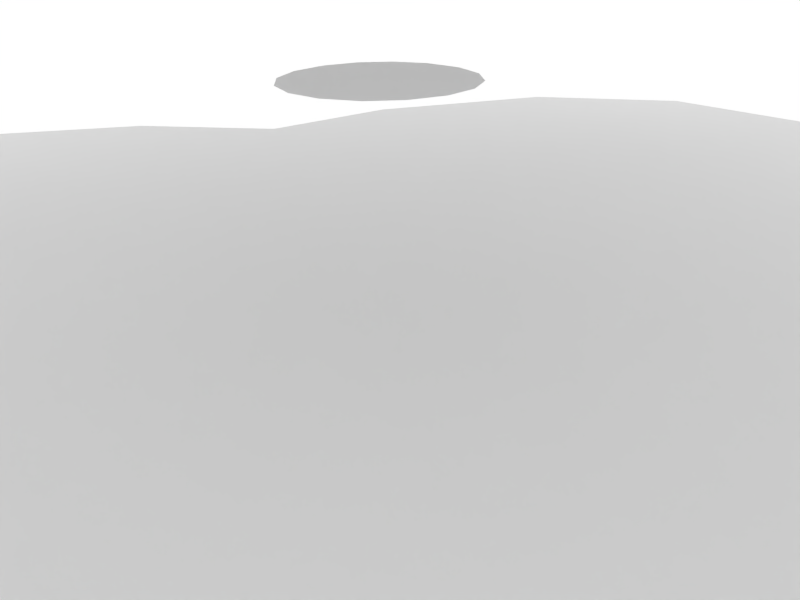# Source: Rough_Level.blend  (saved by Blender 2.74.0; exported with 4.5.12 LTS)
import bpy
from mathutils import Matrix  # noqa: F401  (used for matrix-valued properties, if any)

bpy.ops.wm.read_factory_settings(use_empty=True)
scene = bpy.context.scene
scene.name = 'Scene'

# ---- collections
col_collection_1 = bpy.data.collections.new('Collection 1'); scene.collection.children.link(col_collection_1)

# ---- world
world_world = bpy.data.worlds.new('World'); scene.world = world_world
world_world.color = (1.0, 1.0, 1.0)
world_world.use_sun_shadow = False
world_world.sun_shadow_jitter_overblur = 0.0
world_world.cycles.sampling_method = 'MANUAL'
world_world.cycles.sample_map_resolution = 256
world_world.light_settings.ao_factor = 0.5

# ---- cameras
cam_camera = bpy.data.cameras.new('Camera')
cam_camera.lens = 35.0
cam_camera.sensor_width = 32.0
cam_camera.sensor_height = 18.0
cam_camera.ortho_scale = 7.314
cam_camera.dof.focus_distance = 0.0
cam_camera.dof.aperture_fstop = 128.0

# ---- lights
light_lamp = bpy.data.lights.new('Lamp', 'POINT')
light_lamp.transmission_factor = 0.0
light_lamp.cutoff_distance = 30.0
light_lamp.energy = 85.0
light_lamp.shadow_buffer_clip_start = 1.001
light_lamp.shadow_soft_size = 1.0
light_lamp.shadow_maximum_resolution = 0.006
light_lamp.use_absolute_resolution = True
light_lamp.cycles.use_multiple_importance_sampling = False

# ---- meshes
me_sphere = bpy.data.meshes.new('Sphere')
me_sphere.from_pydata([(-0.309, 0.0, 0.9511), (-0.5878, 0.0, 0.809), (-0.809, 0.0, 0.5878), (-0.9511, 0.0, 0.309), (-1.0, 0.0, -4.371e-08), (-0.9511, 0.0, -0.309), (-0.809, 0.0, -0.5878), (-0.5878, 0.0, -0.809), (-0.309, 0.0, -0.9511), (-0.2855, 0.1183, 0.9511), (-0.543, 0.2249, 0.809), (-0.7474, 0.3096, 0.5878), (-0.8787, 0.364, 0.309), (-0.9239, 0.3827, -4.371e-08), (-0.8787, 0.364, -0.309), (-0.7474, 0.3096, -0.5878), (-0.543, 0.2249, -0.809), (-0.2855, 0.1183, -0.9511), (-0.2185, 0.2185, 0.9511), (-0.4156, 0.4156, 0.809), (-0.5721, 0.5721, 0.5878), (-0.6725, 0.6725, 0.309), (-0.7071, 0.7071, -4.371e-08), (-0.6725, 0.6725, -0.309), (-0.5721, 0.5721, -0.5878), (-0.4156, 0.4156, -0.809), (-0.2185, 0.2185, -0.9511), (-0.1183, 0.2855, 0.9511), (-0.2249, 0.543, 0.809), (-0.3096, 0.7474, 0.5878), (-0.364, 0.8787, 0.309), (-0.3827, 0.9239, -4.371e-08), (-0.364, 0.8787, -0.309), (-0.3096, 0.7474, -0.5878), (-0.2249, 0.543, -0.809), (-0.1183, 0.2855, -0.9511), (3.452e-07, 0.309, 0.9511), (3.824e-07, 0.5878, 0.809), (4.718e-07, 0.809, 0.5878), (4.122e-07, 0.9511, 0.309), (4.42e-07, 1.0, -4.371e-08), (4.718e-07, 0.9511, -0.309), (4.718e-07, 0.809, -0.5878), (4.122e-07, 0.5878, -0.809), (3.75e-07, 0.309, -0.9511), (0.1183, 0.2855, 0.9511), (0.2249, 0.543, 0.809), (0.3096, 0.7474, 0.5878), (0.364, 0.8787, 0.309), (0.3827, 0.9239, -4.371e-08), (0.364, 0.8787, -0.309), (0.3096, 0.7474, -0.5878), (0.2249, 0.543, -0.809), (0.1183, 0.2855, -0.9511), (0.2185, 0.2185, 0.9511), (0.4156, 0.4156, 0.809), (0.5721, 0.5721, 0.5878), (0.6725, 0.6725, 0.309), (0.7071, 0.7071, -4.371e-08), (0.6725, 0.6725, -0.309), (0.5721, 0.5721, -0.5878), (0.4156, 0.4156, -0.809), (0.2185, 0.2185, -0.9511), (0.2855, 0.1183, 0.9511), (0.543, 0.2249, 0.809), (0.7474, 0.3096, 0.5878), (0.8787, 0.364, 0.309), (0.9239, 0.3827, -4.371e-08), (0.8787, 0.364, -0.309), (0.7474, 0.3096, -0.5878), (0.543, 0.2249, -0.809), (0.2855, 0.1183, -0.9511), (0.309, -6.157e-08, 0.9511), (0.5878, -1.584e-07, 0.809), (0.809, -2.329e-07, 0.5878), (0.9511, -2.031e-07, 0.309), (1.0, -2.329e-07, -4.371e-08), (0.9511, -2.627e-07, -0.309), (0.809, -2.329e-07, -0.5878), (0.5878, -2.18e-07, -0.809), (0.309, -9.882e-08, -0.9511), (0.2855, -0.1183, 0.9511), (0.543, -0.2249, 0.809), (0.7474, -0.3096, 0.5878), (0.8787, -0.364, 0.309), (0.9239, -0.3827, -4.371e-08), (0.8787, -0.364, -0.309), (0.7474, -0.3096, -0.5878), (0.543, -0.2249, -0.809), (0.2855, -0.1183, -0.9511), (0.2185, -0.2185, 0.9511), (0.4156, -0.4156, 0.809), (0.5721, -0.5721, 0.5878), (0.6725, -0.6725, 0.309), (0.7071, -0.7071, -4.371e-08), (0.6725, -0.6725, -0.309), (0.5721, -0.5721, -0.5878), (0.4156, -0.4156, -0.809), (0.2185, -0.2185, -0.9511), (0.1183, -0.2855, 0.9511), (0.2249, -0.543, 0.809), (0.3096, -0.7474, 0.5878), (0.364, -0.8787, 0.309), (0.3827, -0.9239, -4.371e-08), (0.364, -0.8787, -0.309), (0.3096, -0.7474, -0.5878), (0.2249, -0.543, -0.809), (0.1183, -0.2855, -0.9511), (2.111e-07, -0.309, 0.9511), (6.951e-08, -0.5878, 0.809), (-4.999e-09, -0.809, 0.5878), (2.48e-08, -0.9511, 0.309), (-6.46e-08, -1.0, -4.371e-08), (-6.46e-08, -0.9511, -0.309), (-4.999e-09, -0.809, -0.5878), (9.902e-09, -0.5878, -0.809), (1.813e-07, -0.309, -0.9511), (-0.1183, -0.2855, 0.9511), (-0.2249, -0.543, 0.809), (-0.3096, -0.7474, 0.5878), (-0.364, -0.8787, 0.309), (-0.3827, -0.9239, -4.371e-08), (-0.364, -0.8787, -0.309), (-0.3096, -0.7474, -0.5878), (-0.2249, -0.543, -0.809), (-0.1183, -0.2855, -0.9511), (3.258e-07, 0.0, -1.0), (9.544e-08, -2.304e-07, 1.0), (-0.2185, -0.2185, 0.9511), (-0.4156, -0.4156, 0.809), (-0.5721, -0.5721, 0.5878), (-0.6725, -0.6725, 0.309), (-0.7071, -0.7071, -4.371e-08), (-0.6725, -0.6725, -0.309), (-0.5721, -0.5721, -0.5878), (-0.4156, -0.4156, -0.809), (-0.2185, -0.2185, -0.9511), (-0.2855, -0.1183, 0.9511), (-0.543, -0.2249, 0.809), (-0.7474, -0.3096, 0.5878), (-0.8787, -0.364, 0.309), (-0.9239, -0.3827, -4.371e-08), (-0.8787, -0.364, -0.309), (-0.7474, -0.3096, -0.5878), (-0.543, -0.2249, -0.809), (-0.2855, -0.1183, -0.9511), (1.351e-08, -0.515, 0.7712), (2.569e-08, -0.9796, 0.6292), (3.536e-08, -1.348, 0.408), (4.157e-08, -1.585, 0.1292), (4.371e-08, -1.667, -0.1798), (4.157e-08, -1.585, -0.4888), (3.536e-08, -1.348, -0.7676), (2.569e-08, -0.9796, -0.9888), (1.351e-08, -0.515, -1.131), (-0.07095, -0.4758, 0.7712), (-0.135, -0.9051, 0.6292), (-0.1858, -1.246, 0.408), (-0.2184, -1.464, 0.1292), (-0.2296, -1.54, -0.1798), (-0.2184, -1.464, -0.4888), (-0.1858, -1.246, -0.7676), (-0.135, -0.9051, -0.9888), (-0.07095, -0.4758, -1.131), (-0.1311, -0.3642, 0.7712), (-0.2494, -0.6927, 0.6292), (-0.3432, -0.9534, 0.408), (-0.4035, -1.121, 0.1292), (-0.4243, -1.179, -0.1798), (-0.4035, -1.121, -0.4888), (-0.3432, -0.9534, -0.7676), (-0.2494, -0.6927, -0.9888), (-0.1311, -0.3642, -1.131), (-0.1713, -0.1971, 0.7712), (-0.3258, -0.3749, 0.6292), (-0.4485, -0.516, 0.408), (-0.5272, -0.6066, 0.1292), (-0.5543, -0.6378, -0.1798), (-0.5272, -0.6066, -0.4888), (-0.4485, -0.516, -0.7676), (-0.3258, -0.3749, -0.9888), (-0.1713, -0.1971, -1.131), (-0.1854, 5.618e-07, 0.7712), (-0.3527, 6.117e-07, 0.6292), (-0.4854, 7.51e-07, 0.408), (-0.5706, 6.455e-07, 0.1292), (-0.6, 6.93e-07, -0.1798), (-0.5706, 7.448e-07, -0.4888), (-0.4854, 7.51e-07, -0.7676), (-0.3527, 6.614e-07, -0.9888), (-0.1854, 6.115e-07, -1.131), (-0.1713, 0.1971, 0.7712), (-0.3258, 0.3749, 0.6292), (-0.4485, 0.516, 0.408), (-0.5272, 0.6066, 0.1292), (-0.5543, 0.6378, -0.1798), (-0.5272, 0.6066, -0.4888), (-0.4485, 0.516, -0.7676), (-0.3258, 0.3749, -0.9888), (-0.1713, 0.1971, -1.131), (-0.1311, 0.3642, 0.7712), (-0.2494, 0.6927, 0.6292), (-0.3432, 0.9534, 0.408), (-0.4035, 1.121, 0.1292), (-0.4243, 1.179, -0.1798), (-0.4035, 1.121, -0.4888), (-0.3432, 0.9534, -0.7676), (-0.2494, 0.6927, -0.9888), (-0.1311, 0.3642, -1.131), (-0.07095, 0.4758, 0.7712), (-0.135, 0.9051, 0.6292), (-0.1858, 1.246, 0.408), (-0.2184, 1.464, 0.1292), (-0.2296, 1.54, -0.1798), (-0.2184, 1.464, -0.4888), (-0.1858, 1.246, -0.7676), (-0.135, 0.9051, -0.9888), (-0.07095, 0.4758, -1.131), (2.343e-08, 0.515, 0.7712), (6.936e-08, 0.9796, 0.6292), (1.044e-07, 1.348, 0.408), (8.031e-08, 1.585, 0.1292), (9.605e-08, 1.667, -0.1798), (1.161e-07, 1.585, -0.4888), (1.044e-07, 1.348, -0.7676), (1.051e-07, 0.9796, -0.9888), (4.579e-08, 0.515, -1.131), (0.07095, 0.4758, 0.7712), (0.135, 0.9051, 0.6292), (0.1858, 1.246, 0.408), (0.2184, 1.464, 0.1292), (0.2296, 1.54, -0.1798), (0.2184, 1.464, -0.4888), (0.1858, 1.246, -0.7676), (0.135, 0.9051, -0.9888), (0.07095, 0.4758, -1.131), (0.1311, 0.3642, 0.7712), (0.2494, 0.6927, 0.6292), (0.3432, 0.9534, 0.408), (0.4035, 1.121, 0.1292), (0.4243, 1.179, -0.1798), (0.4035, 1.121, -0.4888), (0.3432, 0.9534, -0.7676), (0.2494, 0.6927, -0.9888), (0.1311, 0.3642, -1.131), (0.1713, 0.1971, 0.7712), (0.3258, 0.3749, 0.6292), (0.4485, 0.516, 0.408), (0.5272, 0.6066, 0.1292), (0.5543, 0.6378, -0.1798), (0.5272, 0.6066, -0.4888), (0.4485, 0.516, -0.7676), (0.3258, 0.3749, -0.9888), (0.1713, 0.1971, -1.131), (0.1854, 3.653e-07, 0.7712), (0.3527, 1.415e-07, 0.6292), (0.4854, 2.703e-08, 0.408), (0.5706, 8.291e-08, 0.1292), (0.6, -6.396e-08, -0.1798), (0.5706, -6.61e-08, -0.4888), (0.4854, 2.703e-08, -0.7676), (0.3527, 4.22e-08, -0.9888), (0.1854, 3.156e-07, -1.131), (0.1713, -0.1971, 0.7712), (0.3258, -0.3749, 0.6292), (0.4485, -0.516, 0.408), (0.5272, -0.6066, 0.1292), (0.5543, -0.6378, -0.1798), (0.5272, -0.6066, -0.4888), (0.4485, -0.516, -0.7676), (0.3258, -0.3749, -0.9888), (0.1713, -0.1971, -1.131), (-1.424e-14, 5.431e-07, -1.18), (1.382e-07, 1.591e-07, 0.8202), (0.1311, -0.3642, 0.7712), (0.2494, -0.6927, 0.6292), (0.3432, -0.9534, 0.408), (0.4035, -1.121, 0.1292), (0.4243, -1.179, -0.1798), (0.4035, -1.121, -0.4888), (0.3432, -0.9534, -0.7676), (0.2494, -0.6927, -0.9888), (0.1311, -0.3642, -1.131), (0.07095, -0.4758, 0.7712), (0.135, -0.9051, 0.6292), (0.1858, -1.246, 0.408), (0.2184, -1.464, 0.1292), (0.2296, -1.54, -0.1798), (0.2184, -1.464, -0.4888), (0.1858, -1.246, -0.7676), (0.135, -0.9051, -0.9888), (0.07095, -0.4758, -1.131)], [], [(8, 7, 16, 17), (7, 6, 15, 16), (6, 5, 14, 15), (5, 4, 13, 14), (4, 3, 12, 13), (3, 2, 11, 12), (2, 1, 10, 11), (1, 0, 9, 10), (17, 16, 25, 26), (16, 15, 24, 25), (15, 14, 23, 24), (14, 13, 22, 23), (13, 12, 21, 22), (12, 11, 20, 21), (11, 10, 19, 20), (10, 9, 18, 19), (26, 25, 34, 35), (25, 24, 33, 34), (24, 23, 32, 33), (23, 22, 31, 32), (22, 21, 30, 31), (21, 20, 29, 30), (20, 19, 28, 29), (19, 18, 27, 28), (35, 34, 43, 44), (34, 33, 42, 43), (33, 32, 41, 42), (32, 31, 40, 41), (31, 30, 39, 40), (30, 29, 38, 39), (29, 28, 37, 38), (28, 27, 36, 37), (44, 43, 52, 53), (43, 42, 51, 52), (42, 41, 50, 51), (41, 40, 49, 50), (40, 39, 48, 49), (39, 38, 47, 48), (38, 37, 46, 47), (37, 36, 45, 46), (53, 52, 61, 62), (52, 51, 60, 61), (51, 50, 59, 60), (50, 49, 58, 59), (49, 48, 57, 58), (48, 47, 56, 57), (47, 46, 55, 56), (46, 45, 54, 55), (62, 61, 70, 71), (61, 60, 69, 70), (60, 59, 68, 69), (59, 58, 67, 68), (58, 57, 66, 67), (57, 56, 65, 66), (56, 55, 64, 65), (55, 54, 63, 64), (71, 70, 79, 80), (70, 69, 78, 79), (69, 68, 77, 78), (68, 67, 76, 77), (67, 66, 75, 76), (66, 65, 74, 75), (65, 64, 73, 74), (64, 63, 72, 73), (80, 79, 88, 89), (79, 78, 87, 88), (78, 77, 86, 87), (77, 76, 85, 86), (76, 75, 84, 85), (75, 74, 83, 84), (74, 73, 82, 83), (73, 72, 81, 82), (89, 88, 97, 98), (88, 87, 96, 97), (87, 86, 95, 96), (86, 85, 94, 95), (85, 84, 93, 94), (84, 83, 92, 93), (83, 82, 91, 92), (82, 81, 90, 91), (98, 97, 106, 107), (97, 96, 105, 106), (96, 95, 104, 105), (95, 94, 103, 104), (94, 93, 102, 103), (93, 92, 101, 102), (92, 91, 100, 101), (91, 90, 99, 100), (107, 106, 115, 116), (106, 105, 114, 115), (105, 104, 113, 114), (104, 103, 112, 113), (103, 102, 111, 112), (102, 101, 110, 111), (101, 100, 109, 110), (100, 99, 108, 109), (116, 115, 124, 125), (115, 114, 123, 124), (114, 113, 122, 123), (113, 112, 121, 122), (112, 111, 120, 121), (111, 110, 119, 120), (110, 109, 118, 119), (109, 108, 117, 118), (125, 124, 135, 136), (124, 123, 134, 135), (123, 122, 133, 134), (122, 121, 132, 133), (121, 120, 131, 132), (120, 119, 130, 131), (119, 118, 129, 130), (118, 117, 128, 129), (136, 135, 144, 145), (135, 134, 143, 144), (134, 133, 142, 143), (133, 132, 141, 142), (132, 131, 140, 141), (131, 130, 139, 140), (130, 129, 138, 139), (129, 128, 137, 138), (126, 8, 17), (0, 127, 9), (126, 17, 26), (9, 127, 18), (126, 26, 35), (18, 127, 27), (126, 35, 44), (27, 127, 36), (126, 44, 53), (36, 127, 45), (126, 53, 62), (45, 127, 54), (126, 62, 71), (54, 127, 63), (126, 71, 80), (63, 127, 72), (126, 80, 89), (72, 127, 81), (126, 89, 98), (81, 127, 90), (126, 98, 107), (90, 127, 99), (126, 107, 116), (99, 127, 108), (126, 116, 125), (108, 127, 117), (126, 125, 136), (117, 127, 128), (126, 136, 145), (128, 127, 137), (126, 145, 8), (145, 144, 7, 8), (144, 143, 6, 7), (143, 142, 5, 6), (142, 141, 4, 5), (141, 140, 3, 4), (140, 139, 2, 3), (139, 138, 1, 2), (138, 137, 0, 1), (137, 127, 0), (154, 153, 162, 163), (153, 152, 161, 162), (152, 151, 160, 161), (151, 150, 159, 160), (150, 149, 158, 159), (149, 148, 157, 158), (148, 147, 156, 157), (147, 146, 155, 156), (163, 162, 171, 172), (162, 161, 170, 171), (161, 160, 169, 170), (160, 159, 168, 169), (159, 158, 167, 168), (158, 157, 166, 167), (157, 156, 165, 166), (156, 155, 164, 165), (172, 171, 180, 181), (171, 170, 179, 180), (170, 169, 178, 179), (169, 168, 177, 178), (168, 167, 176, 177), (167, 166, 175, 176), (166, 165, 174, 175), (165, 164, 173, 174), (181, 180, 189, 190), (180, 179, 188, 189), (179, 178, 187, 188), (178, 177, 186, 187), (177, 176, 185, 186), (176, 175, 184, 185), (175, 174, 183, 184), (174, 173, 182, 183), (190, 189, 198, 199), (189, 188, 197, 198), (188, 187, 196, 197), (187, 186, 195, 196), (186, 185, 194, 195), (185, 184, 193, 194), (184, 183, 192, 193), (183, 182, 191, 192), (199, 198, 207, 208), (198, 197, 206, 207), (197, 196, 205, 206), (196, 195, 204, 205), (195, 194, 203, 204), (194, 193, 202, 203), (193, 192, 201, 202), (192, 191, 200, 201), (208, 207, 216, 217), (207, 206, 215, 216), (206, 205, 214, 215), (205, 204, 213, 214), (204, 203, 212, 213), (203, 202, 211, 212), (202, 201, 210, 211), (201, 200, 209, 210), (217, 216, 225, 226), (216, 215, 224, 225), (215, 214, 223, 224), (214, 213, 222, 223), (213, 212, 221, 222), (212, 211, 220, 221), (211, 210, 219, 220), (210, 209, 218, 219), (226, 225, 234, 235), (225, 224, 233, 234), (224, 223, 232, 233), (223, 222, 231, 232), (222, 221, 230, 231), (221, 220, 229, 230), (220, 219, 228, 229), (219, 218, 227, 228), (235, 234, 243, 244), (234, 233, 242, 243), (233, 232, 241, 242), (232, 231, 240, 241), (231, 230, 239, 240), (230, 229, 238, 239), (229, 228, 237, 238), (228, 227, 236, 237), (244, 243, 252, 253), (243, 242, 251, 252), (242, 241, 250, 251), (241, 240, 249, 250), (240, 239, 248, 249), (239, 238, 247, 248), (238, 237, 246, 247), (237, 236, 245, 246), (253, 252, 261, 262), (252, 251, 260, 261), (251, 250, 259, 260), (250, 249, 258, 259), (249, 248, 257, 258), (248, 247, 256, 257), (247, 246, 255, 256), (246, 245, 254, 255), (262, 261, 270, 271), (261, 260, 269, 270), (260, 259, 268, 269), (259, 258, 267, 268), (258, 257, 266, 267), (257, 256, 265, 266), (256, 255, 264, 265), (255, 254, 263, 264), (271, 270, 281, 282), (270, 269, 280, 281), (269, 268, 279, 280), (268, 267, 278, 279), (267, 266, 277, 278), (266, 265, 276, 277), (265, 264, 275, 276), (264, 263, 274, 275), (282, 281, 290, 291), (281, 280, 289, 290), (280, 279, 288, 289), (279, 278, 287, 288), (278, 277, 286, 287), (277, 276, 285, 286), (276, 275, 284, 285), (275, 274, 283, 284), (272, 154, 163), (146, 273, 155), (272, 163, 172), (155, 273, 164), (272, 172, 181), (164, 273, 173), (272, 181, 190), (173, 273, 182), (272, 190, 199), (182, 273, 191), (272, 199, 208), (191, 273, 200), (272, 208, 217), (200, 273, 209), (272, 217, 226), (209, 273, 218), (272, 226, 235), (218, 273, 227), (272, 235, 244), (227, 273, 236), (272, 244, 253), (236, 273, 245), (272, 253, 262), (245, 273, 254), (272, 262, 271), (254, 273, 263), (272, 271, 282), (263, 273, 274), (272, 282, 291), (274, 273, 283), (272, 291, 154), (291, 290, 153, 154), (290, 289, 152, 153), (289, 288, 151, 152), (288, 287, 150, 151), (287, 286, 149, 150), (286, 285, 148, 149), (285, 284, 147, 148), (284, 283, 146, 147), (283, 273, 146)])
me_sphere.use_remesh_preserve_volume = False
me_sphere.use_remesh_preserve_attributes = False
me_sphere.use_mirror_vertex_groups = False
me_sphere.update()
me_sphere_004 = bpy.data.meshes.new('Sphere.004')
me_sphere_004.from_pydata([(-0.309, 0.0, 0.9511), (-0.5878, 0.0, 0.809), (-0.809, 0.0, 0.5878), (-0.9511, 0.0, 0.309), (-1.0, 0.0, -4.371e-08), (-0.9511, 0.0, -0.309), (-0.809, 0.0, -0.5878), (-0.5878, 0.0, -0.809), (-0.309, 0.0, -0.9511), (-0.2855, 0.1183, 0.9511), (-0.543, 0.2249, 0.809), (-0.7474, 0.3096, 0.5878), (-0.8787, 0.364, 0.309), (-0.9239, 0.3827, -4.371e-08), (-0.8787, 0.364, -0.309), (-0.7474, 0.3096, -0.5878), (-0.543, 0.2249, -0.809), (-0.2855, 0.1183, -0.9511), (-0.2185, 0.2185, 0.9511), (-0.4156, 0.4156, 0.809), (-0.5721, 0.5721, 0.5878), (-0.6725, 0.6725, 0.309), (-0.7071, 0.7071, -4.371e-08), (-0.6725, 0.6725, -0.309), (-0.5721, 0.5721, -0.5878), (-0.4156, 0.4156, -0.809), (-0.2185, 0.2185, -0.9511), (-0.1183, 0.2855, 0.9511), (-0.2249, 0.543, 0.809), (-0.3096, 0.7474, 0.5878), (-0.364, 0.8787, 0.309), (-0.3827, 0.9239, -4.371e-08), (-0.364, 0.8787, -0.309), (-0.3096, 0.7474, -0.5878), (-0.2249, 0.543, -0.809), (-0.1183, 0.2855, -0.9511), (3.452e-07, 0.309, 0.9511), (3.824e-07, 0.5878, 0.809), (4.718e-07, 0.809, 0.5878), (4.122e-07, 0.9511, 0.309), (4.42e-07, 1.0, -4.371e-08), (4.718e-07, 0.9511, -0.309), (4.718e-07, 0.809, -0.5878), (4.122e-07, 0.5878, -0.809), (3.75e-07, 0.309, -0.9511), (0.1183, 0.2855, 0.9511), (0.2249, 0.543, 0.809), (0.3096, 0.7474, 0.5878), (0.364, 0.8787, 0.309), (0.3827, 0.9239, -4.371e-08), (0.364, 0.8787, -0.309), (0.3096, 0.7474, -0.5878), (0.2249, 0.543, -0.809), (0.1183, 0.2855, -0.9511), (0.2185, 0.2185, 0.9511), (0.4156, 0.4156, 0.809), (0.5721, 0.5721, 0.5878), (0.6725, 0.6725, 0.309), (0.7071, 0.7071, -4.371e-08), (0.6725, 0.6725, -0.309), (0.5721, 0.5721, -0.5878), (0.4156, 0.4156, -0.809), (0.2185, 0.2185, -0.9511), (0.2855, 0.1183, 0.9511), (0.543, 0.2249, 0.809), (0.7474, 0.3096, 0.5878), (0.8787, 0.364, 0.309), (0.9239, 0.3827, -4.371e-08), (0.8787, 0.364, -0.309), (0.7474, 0.3096, -0.5878), (0.543, 0.2249, -0.809), (0.2855, 0.1183, -0.9511), (0.309, -6.157e-08, 0.9511), (0.5878, -1.584e-07, 0.809), (0.809, -2.329e-07, 0.5878), (0.9511, -2.031e-07, 0.309), (1.0, -2.329e-07, -4.371e-08), (0.9511, -2.627e-07, -0.309), (0.809, -2.329e-07, -0.5878), (0.5878, -2.18e-07, -0.809), (0.309, -9.882e-08, -0.9511), (0.2855, -0.1183, 0.9511), (0.543, -0.2249, 0.809), (0.7474, -0.3096, 0.5878), (0.8787, -0.364, 0.309), (0.9239, -0.3827, -4.371e-08), (0.8787, -0.364, -0.309), (0.7474, -0.3096, -0.5878), (0.543, -0.2249, -0.809), (0.2855, -0.1183, -0.9511), (0.2185, -0.2185, 0.9511), (0.4156, -0.4156, 0.809), (0.5721, -0.5721, 0.5878), (0.6725, -0.6725, 0.309), (0.7071, -0.7071, -4.371e-08), (0.6725, -0.6725, -0.309), (0.5721, -0.5721, -0.5878), (0.4156, -0.4156, -0.809), (0.2185, -0.2185, -0.9511), (0.1183, -0.2855, 0.9511), (0.2249, -0.543, 0.809), (0.3096, -0.7474, 0.5878), (0.364, -0.8787, 0.309), (0.3827, -0.9239, -4.371e-08), (0.364, -0.8787, -0.309), (0.3096, -0.7474, -0.5878), (0.2249, -0.543, -0.809), (0.1183, -0.2855, -0.9511), (2.111e-07, -0.309, 0.9511), (6.951e-08, -0.5878, 0.809), (-4.999e-09, -0.809, 0.5878), (2.48e-08, -0.9511, 0.309), (-6.46e-08, -1.0, -4.371e-08), (-6.46e-08, -0.9511, -0.309), (-4.999e-09, -0.809, -0.5878), (9.902e-09, -0.5878, -0.809), (1.813e-07, -0.309, -0.9511), (-0.1183, -0.2855, 0.9511), (-0.2249, -0.543, 0.809), (-0.3096, -0.7474, 0.5878), (-0.364, -0.8787, 0.309), (-0.3827, -0.9239, -4.371e-08), (-0.364, -0.8787, -0.309), (-0.3096, -0.7474, -0.5878), (-0.2249, -0.543, -0.809), (-0.1183, -0.2855, -0.9511), (3.258e-07, 0.0, -1.0), (9.544e-08, -2.304e-07, 1.0), (-0.2185, -0.2185, 0.9511), (-0.4156, -0.4156, 0.809), (-0.5721, -0.5721, 0.5878), (-0.6725, -0.6725, 0.309), (-0.7071, -0.7071, -4.371e-08), (-0.6725, -0.6725, -0.309), (-0.5721, -0.5721, -0.5878), (-0.4156, -0.4156, -0.809), (-0.2185, -0.2185, -0.9511), (-0.2855, -0.1183, 0.9511), (-0.543, -0.2249, 0.809), (-0.7474, -0.3096, 0.5878), (-0.8787, -0.364, 0.309), (-0.9239, -0.3827, -4.371e-08), (-0.8787, -0.364, -0.309), (-0.7474, -0.3096, -0.5878), (-0.543, -0.2249, -0.809), (-0.2855, -0.1183, -0.9511), (-0.309, 0.0, -147.4), (-0.5878, 0.0, -147.6), (-0.809, 0.0, -147.8), (-0.9511, 0.0, -148.1), (-1.0, 0.0, -148.4), (-0.9511, 0.0, -148.7), (-0.809, 0.0, -149.0), (-0.5878, 0.0, -149.2), (-0.309, 0.0, -149.3), (-0.2855, 0.1183, -147.4), (-0.543, 0.2249, -147.6), (-0.7474, 0.3096, -147.8), (-0.8787, 0.364, -148.1), (-0.9239, 0.3827, -148.4), (-0.8787, 0.364, -148.7), (-0.7474, 0.3096, -149.0), (-0.543, 0.2249, -149.2), (-0.2855, 0.1183, -149.3), (-0.2185, 0.2185, -147.4), (-0.4156, 0.4156, -147.6), (-0.5721, 0.5721, -147.8), (-0.6725, 0.6725, -148.1), (-0.7071, 0.7071, -148.4), (-0.6725, 0.6725, -148.7), (-0.5721, 0.5721, -149.0), (-0.4156, 0.4156, -149.2), (-0.2185, 0.2185, -149.3), (-0.1183, 0.2855, -147.4), (-0.2249, 0.543, -147.6), (-0.3096, 0.7474, -147.8), (-0.364, 0.8787, -148.1), (-0.3827, 0.9239, -148.4), (-0.364, 0.8787, -148.7), (-0.3096, 0.7474, -149.0), (-0.2249, 0.543, -149.2), (-0.1183, 0.2855, -149.3), (3.452e-07, 0.309, -147.4), (3.824e-07, 0.5878, -147.6), (4.718e-07, 0.809, -147.8), (4.122e-07, 0.9511, -148.1), (4.42e-07, 1.0, -148.4), (4.718e-07, 0.9511, -148.7), (4.718e-07, 0.809, -149.0), (4.122e-07, 0.5878, -149.2), (3.75e-07, 0.309, -149.3), (0.1183, 0.2855, -147.4), (0.2249, 0.543, -147.6), (0.3096, 0.7474, -147.8), (0.364, 0.8787, -148.1), (0.3827, 0.9239, -148.4), (0.364, 0.8787, -148.7), (0.3096, 0.7474, -149.0), (0.2249, 0.543, -149.2), (0.1183, 0.2855, -149.3), (0.2185, 0.2185, -147.4), (0.4156, 0.4156, -147.6), (0.5721, 0.5721, -147.8), (0.6725, 0.6725, -148.1), (0.7071, 0.7071, -148.4), (0.6725, 0.6725, -148.7), (0.5721, 0.5721, -149.0), (0.4156, 0.4156, -149.2), (0.2185, 0.2185, -149.3), (0.2855, 0.1183, -147.4), (0.543, 0.2249, -147.6), (0.7474, 0.3096, -147.8), (0.8787, 0.364, -148.1), (0.9239, 0.3827, -148.4), (0.8787, 0.364, -148.7), (0.7474, 0.3096, -149.0), (0.543, 0.2249, -149.2), (0.2855, 0.1183, -149.3), (0.309, -6.157e-08, -147.4), (0.5878, -1.584e-07, -147.6), (0.809, -2.329e-07, -147.8), (0.9511, -2.031e-07, -148.1), (1.0, -2.329e-07, -148.4), (0.9511, -2.627e-07, -148.7), (0.809, -2.329e-07, -149.0), (0.5878, -2.18e-07, -149.2), (0.309, -9.882e-08, -149.3), (0.2855, -0.1183, -147.4), (0.543, -0.2249, -147.6), (0.7474, -0.3096, -147.8), (0.8787, -0.364, -148.1), (0.9239, -0.3827, -148.4), (0.8787, -0.364, -148.7), (0.7474, -0.3096, -149.0), (0.543, -0.2249, -149.2), (0.2855, -0.1183, -149.3), (0.2185, -0.2185, -147.4), (0.4156, -0.4156, -147.6), (0.5721, -0.5721, -147.8), (0.6725, -0.6725, -148.1), (0.7071, -0.7071, -148.4), (0.6725, -0.6725, -148.7), (0.5721, -0.5721, -149.0), (0.4156, -0.4156, -149.2), (0.2185, -0.2185, -149.3), (0.1183, -0.2855, -147.4), (0.2249, -0.543, -147.6), (0.3096, -0.7474, -147.8), (0.364, -0.8787, -148.1), (0.3827, -0.9239, -148.4), (0.364, -0.8787, -148.7), (0.3096, -0.7474, -149.0), (0.2249, -0.543, -149.2), (0.1183, -0.2855, -149.3), (2.111e-07, -0.309, -147.4), (6.951e-08, -0.5878, -147.6), (-4.999e-09, -0.809, -147.8), (2.48e-08, -0.9511, -148.1), (-6.46e-08, -1.0, -148.4), (-6.46e-08, -0.9511, -148.7), (-4.999e-09, -0.809, -149.0), (9.902e-09, -0.5878, -149.2), (1.813e-07, -0.309, -149.3), (-0.1183, -0.2855, -147.4), (-0.2249, -0.543, -147.6), (-0.3096, -0.7474, -147.8), (-0.364, -0.8787, -148.1), (-0.3827, -0.9239, -148.4), (-0.364, -0.8787, -148.7), (-0.3096, -0.7474, -149.0), (-0.2249, -0.543, -149.2), (-0.1183, -0.2855, -149.3), (3.258e-07, 0.0, -149.4), (9.544e-08, -2.304e-07, -147.4), (-0.2185, -0.2185, -147.4), (-0.4156, -0.4156, -147.6), (-0.5721, -0.5721, -147.8), (-0.6725, -0.6725, -148.1), (-0.7071, -0.7071, -148.4), (-0.6725, -0.6725, -148.7), (-0.5721, -0.5721, -149.0), (-0.4156, -0.4156, -149.2), (-0.2185, -0.2185, -149.3), (-0.2855, -0.1183, -147.4), (-0.543, -0.2249, -147.6), (-0.7474, -0.3096, -147.8), (-0.8787, -0.364, -148.1), (-0.9239, -0.3827, -148.4), (-0.8787, -0.364, -148.7), (-0.7474, -0.3096, -149.0), (-0.543, -0.2249, -149.2), (-0.2855, -0.1183, -149.3)], [], [(8, 7, 16, 17), (7, 6, 15, 16), (6, 5, 14, 15), (5, 4, 13, 14), (4, 3, 12, 13), (3, 2, 11, 12), (2, 1, 10, 11), (1, 0, 9, 10), (17, 16, 25, 26), (16, 15, 24, 25), (15, 14, 23, 24), (14, 13, 22, 23), (13, 12, 21, 22), (12, 11, 20, 21), (11, 10, 19, 20), (10, 9, 18, 19), (26, 25, 34, 35), (25, 24, 33, 34), (24, 23, 32, 33), (23, 22, 31, 32), (22, 21, 30, 31), (21, 20, 29, 30), (20, 19, 28, 29), (19, 18, 27, 28), (35, 34, 43, 44), (34, 33, 42, 43), (33, 32, 41, 42), (32, 31, 40, 41), (31, 30, 39, 40), (30, 29, 38, 39), (29, 28, 37, 38), (28, 27, 36, 37), (44, 43, 52, 53), (43, 42, 51, 52), (42, 41, 50, 51), (41, 40, 49, 50), (40, 39, 48, 49), (39, 38, 47, 48), (38, 37, 46, 47), (37, 36, 45, 46), (53, 52, 61, 62), (52, 51, 60, 61), (51, 50, 59, 60), (50, 49, 58, 59), (49, 48, 57, 58), (48, 47, 56, 57), (47, 46, 55, 56), (46, 45, 54, 55), (62, 61, 70, 71), (61, 60, 69, 70), (60, 59, 68, 69), (59, 58, 67, 68), (58, 57, 66, 67), (57, 56, 65, 66), (56, 55, 64, 65), (55, 54, 63, 64), (71, 70, 79, 80), (70, 69, 78, 79), (69, 68, 77, 78), (68, 67, 76, 77), (67, 66, 75, 76), (66, 65, 74, 75), (65, 64, 73, 74), (64, 63, 72, 73), (80, 79, 88, 89), (79, 78, 87, 88), (78, 77, 86, 87), (77, 76, 85, 86), (76, 75, 84, 85), (75, 74, 83, 84), (74, 73, 82, 83), (73, 72, 81, 82), (89, 88, 97, 98), (88, 87, 96, 97), (87, 86, 95, 96), (86, 85, 94, 95), (85, 84, 93, 94), (84, 83, 92, 93), (83, 82, 91, 92), (82, 81, 90, 91), (98, 97, 106, 107), (97, 96, 105, 106), (96, 95, 104, 105), (95, 94, 103, 104), (94, 93, 102, 103), (93, 92, 101, 102), (92, 91, 100, 101), (91, 90, 99, 100), (107, 106, 115, 116), (106, 105, 114, 115), (105, 104, 113, 114), (104, 103, 112, 113), (103, 102, 111, 112), (102, 101, 110, 111), (101, 100, 109, 110), (100, 99, 108, 109), (116, 115, 124, 125), (115, 114, 123, 124), (114, 113, 122, 123), (113, 112, 121, 122), (112, 111, 120, 121), (111, 110, 119, 120), (110, 109, 118, 119), (109, 108, 117, 118), (125, 124, 135, 136), (124, 123, 134, 135), (123, 122, 133, 134), (122, 121, 132, 133), (121, 120, 131, 132), (120, 119, 130, 131), (119, 118, 129, 130), (118, 117, 128, 129), (136, 135, 144, 145), (135, 134, 143, 144), (134, 133, 142, 143), (133, 132, 141, 142), (132, 131, 140, 141), (131, 130, 139, 140), (130, 129, 138, 139), (129, 128, 137, 138), (126, 8, 17), (0, 127, 9), (126, 17, 26), (9, 127, 18), (126, 26, 35), (18, 127, 27), (126, 35, 44), (27, 127, 36), (126, 44, 53), (36, 127, 45), (126, 53, 62), (45, 127, 54), (126, 62, 71), (54, 127, 63), (126, 71, 80), (63, 127, 72), (126, 80, 89), (72, 127, 81), (126, 89, 98), (81, 127, 90), (126, 98, 107), (90, 127, 99), (126, 107, 116), (99, 127, 108), (126, 116, 125), (108, 127, 117), (126, 125, 136), (117, 127, 128), (126, 136, 145), (128, 127, 137), (126, 145, 8), (145, 144, 7, 8), (144, 143, 6, 7), (143, 142, 5, 6), (142, 141, 4, 5), (141, 140, 3, 4), (140, 139, 2, 3), (139, 138, 1, 2), (138, 137, 0, 1), (137, 127, 0), (154, 153, 162, 163), (153, 152, 161, 162), (152, 151, 160, 161), (151, 150, 159, 160), (150, 149, 158, 159), (149, 148, 157, 158), (148, 147, 156, 157), (147, 146, 155, 156), (163, 162, 171, 172), (162, 161, 170, 171), (161, 160, 169, 170), (160, 159, 168, 169), (159, 158, 167, 168), (158, 157, 166, 167), (157, 156, 165, 166), (156, 155, 164, 165), (172, 171, 180, 181), (171, 170, 179, 180), (170, 169, 178, 179), (169, 168, 177, 178), (168, 167, 176, 177), (167, 166, 175, 176), (166, 165, 174, 175), (165, 164, 173, 174), (181, 180, 189, 190), (180, 179, 188, 189), (179, 178, 187, 188), (178, 177, 186, 187), (177, 176, 185, 186), (176, 175, 184, 185), (175, 174, 183, 184), (174, 173, 182, 183), (190, 189, 198, 199), (189, 188, 197, 198), (188, 187, 196, 197), (187, 186, 195, 196), (186, 185, 194, 195), (185, 184, 193, 194), (184, 183, 192, 193), (183, 182, 191, 192), (199, 198, 207, 208), (198, 197, 206, 207), (197, 196, 205, 206), (196, 195, 204, 205), (195, 194, 203, 204), (194, 193, 202, 203), (193, 192, 201, 202), (192, 191, 200, 201), (208, 207, 216, 217), (207, 206, 215, 216), (206, 205, 214, 215), (205, 204, 213, 214), (204, 203, 212, 213), (203, 202, 211, 212), (202, 201, 210, 211), (201, 200, 209, 210), (217, 216, 225, 226), (216, 215, 224, 225), (215, 214, 223, 224), (214, 213, 222, 223), (213, 212, 221, 222), (212, 211, 220, 221), (211, 210, 219, 220), (210, 209, 218, 219), (226, 225, 234, 235), (225, 224, 233, 234), (224, 223, 232, 233), (223, 222, 231, 232), (222, 221, 230, 231), (221, 220, 229, 230), (220, 219, 228, 229), (219, 218, 227, 228), (235, 234, 243, 244), (234, 233, 242, 243), (233, 232, 241, 242), (232, 231, 240, 241), (231, 230, 239, 240), (230, 229, 238, 239), (229, 228, 237, 238), (228, 227, 236, 237), (244, 243, 252, 253), (243, 242, 251, 252), (242, 241, 250, 251), (241, 240, 249, 250), (240, 239, 248, 249), (239, 238, 247, 248), (238, 237, 246, 247), (237, 236, 245, 246), (253, 252, 261, 262), (252, 251, 260, 261), (251, 250, 259, 260), (250, 249, 258, 259), (249, 248, 257, 258), (248, 247, 256, 257), (247, 246, 255, 256), (246, 245, 254, 255), (262, 261, 270, 271), (261, 260, 269, 270), (260, 259, 268, 269), (259, 258, 267, 268), (258, 257, 266, 267), (257, 256, 265, 266), (256, 255, 264, 265), (255, 254, 263, 264), (271, 270, 281, 282), (270, 269, 280, 281), (269, 268, 279, 280), (268, 267, 278, 279), (267, 266, 277, 278), (266, 265, 276, 277), (265, 264, 275, 276), (264, 263, 274, 275), (282, 281, 290, 291), (281, 280, 289, 290), (280, 279, 288, 289), (279, 278, 287, 288), (278, 277, 286, 287), (277, 276, 285, 286), (276, 275, 284, 285), (275, 274, 283, 284), (272, 154, 163), (146, 273, 155), (272, 163, 172), (155, 273, 164), (272, 172, 181), (164, 273, 173), (272, 181, 190), (173, 273, 182), (272, 190, 199), (182, 273, 191), (272, 199, 208), (191, 273, 200), (272, 208, 217), (200, 273, 209), (272, 217, 226), (209, 273, 218), (272, 226, 235), (218, 273, 227), (272, 235, 244), (227, 273, 236), (272, 244, 253), (236, 273, 245), (272, 253, 262), (245, 273, 254), (272, 262, 271), (254, 273, 263), (272, 271, 282), (263, 273, 274), (272, 282, 291), (274, 273, 283), (272, 291, 154), (291, 290, 153, 154), (290, 289, 152, 153), (289, 288, 151, 152), (288, 287, 150, 151), (287, 286, 149, 150), (286, 285, 148, 149), (285, 284, 147, 148), (284, 283, 146, 147), (283, 273, 146)])
me_sphere_004.use_remesh_preserve_volume = False
me_sphere_004.use_remesh_preserve_attributes = False
me_sphere_004.use_mirror_vertex_groups = False
me_sphere_004.update()
me_sphere_007 = bpy.data.meshes.new('Sphere.007')
me_sphere_007.from_pydata([(1.351e-08, -0.515, 0.9511), (2.569e-08, -0.9796, 0.809), (3.536e-08, -1.348, 0.5878), (4.157e-08, -1.585, 0.309), (4.371e-08, -1.667, -4.371e-08), (4.157e-08, -1.585, -0.309), (3.536e-08, -1.348, -0.5878), (2.569e-08, -0.9796, -0.809), (1.351e-08, -0.515, -0.9511), (-0.07095, -0.4758, 0.9511), (-0.135, -0.9051, 0.809), (-0.1858, -1.246, 0.5878), (-0.2184, -1.464, 0.309), (-0.2296, -1.54, -4.371e-08), (-0.2184, -1.464, -0.309), (-0.1858, -1.246, -0.5878), (-0.135, -0.9051, -0.809), (-0.07095, -0.4758, -0.9511), (-0.1311, -0.3642, 0.9511), (-0.2494, -0.6927, 0.809), (-0.3432, -0.9534, 0.5878), (-0.4035, -1.121, 0.309), (-0.4243, -1.179, -4.371e-08), (-0.4035, -1.121, -0.309), (-0.3432, -0.9534, -0.5878), (-0.2494, -0.6927, -0.809), (-0.1311, -0.3642, -0.9511), (-0.1713, -0.1971, 0.9511), (-0.3258, -0.3749, 0.809), (-0.4485, -0.516, 0.5878), (-0.5272, -0.6066, 0.309), (-0.5543, -0.6378, -4.371e-08), (-0.5272, -0.6066, -0.309), (-0.4485, -0.516, -0.5878), (-0.3258, -0.3749, -0.809), (-0.1713, -0.1971, -0.9511), (-0.1854, 5.618e-07, 0.9511), (-0.3527, 6.117e-07, 0.809), (-0.4854, 7.51e-07, 0.5878), (-0.5706, 6.455e-07, 0.309), (-0.6, 6.93e-07, -4.371e-08), (-0.5706, 7.448e-07, -0.309), (-0.4854, 7.51e-07, -0.5878), (-0.3527, 6.614e-07, -0.809), (-0.1854, 6.115e-07, -0.9511), (-0.1713, 0.1971, 0.9511), (-0.3258, 0.3749, 0.809), (-0.4485, 0.516, 0.5878), (-0.5272, 0.6066, 0.309), (-0.5543, 0.6378, -4.371e-08), (-0.5272, 0.6066, -0.309), (-0.4485, 0.516, -0.5878), (-0.3258, 0.3749, -0.809), (-0.1713, 0.1971, -0.9511), (-0.1311, 0.3642, 0.9511), (-0.2494, 0.6927, 0.809), (-0.3432, 0.9534, 0.5878), (-0.4035, 1.121, 0.309), (-0.4243, 1.179, -4.371e-08), (-0.4035, 1.121, -0.309), (-0.3432, 0.9534, -0.5878), (-0.2494, 0.6927, -0.809), (-0.1311, 0.3642, -0.9511), (-0.07095, 0.4758, 0.9511), (-0.135, 0.9051, 0.809), (-0.1858, 1.246, 0.5878), (-0.2184, 1.464, 0.309), (-0.2296, 1.54, -4.371e-08), (-0.2184, 1.464, -0.309), (-0.1858, 1.246, -0.5878), (-0.135, 0.9051, -0.809), (-0.07095, 0.4758, -0.9511), (2.343e-08, 0.515, 0.9511), (6.936e-08, 0.9796, 0.809), (1.044e-07, 1.348, 0.5878), (8.031e-08, 1.585, 0.309), (9.605e-08, 1.667, -4.371e-08), (1.161e-07, 1.585, -0.309), (1.044e-07, 1.348, -0.5878), (1.051e-07, 0.9796, -0.809), (4.579e-08, 0.515, -0.9511), (0.07095, 0.4758, 0.9511), (0.135, 0.9051, 0.809), (0.1858, 1.246, 0.5878), (0.2184, 1.464, 0.309), (0.2296, 1.54, -4.371e-08), (0.2184, 1.464, -0.309), (0.1858, 1.246, -0.5878), (0.135, 0.9051, -0.809), (0.07095, 0.4758, -0.9511), (0.1311, 0.3642, 0.9511), (0.2494, 0.6927, 0.809), (0.3432, 0.9534, 0.5878), (0.4035, 1.121, 0.309), (0.4243, 1.179, -4.371e-08), (0.4035, 1.121, -0.309), (0.3432, 0.9534, -0.5878), (0.2494, 0.6927, -0.809), (0.1311, 0.3642, -0.9511), (0.1713, 0.1971, 0.9511), (0.3258, 0.3749, 0.809), (0.4485, 0.516, 0.5878), (0.5272, 0.6066, 0.309), (0.5543, 0.6378, -4.371e-08), (0.5272, 0.6066, -0.309), (0.4485, 0.516, -0.5878), (0.3258, 0.3749, -0.809), (0.1713, 0.1971, -0.9511), (0.1854, 3.653e-07, 0.9511), (0.3527, 1.415e-07, 0.809), (0.4854, 2.703e-08, 0.5878), (0.5706, 8.291e-08, 0.309), (0.6, -6.396e-08, -4.371e-08), (0.5706, -6.61e-08, -0.309), (0.4854, 2.703e-08, -0.5878), (0.3527, 4.22e-08, -0.809), (0.1854, 3.156e-07, -0.9511), (0.1713, -0.1971, 0.9511), (0.3258, -0.3749, 0.809), (0.4485, -0.516, 0.5878), (0.5272, -0.6066, 0.309), (0.5543, -0.6378, -4.371e-08), (0.5272, -0.6066, -0.309), (0.4485, -0.516, -0.5878), (0.3258, -0.3749, -0.809), (0.1713, -0.1971, -0.9511), (-1.424e-14, 5.431e-07, -1.0), (1.382e-07, 1.591e-07, 1.0), (0.1311, -0.3642, 0.9511), (0.2494, -0.6927, 0.809), (0.3432, -0.9534, 0.5878), (0.4035, -1.121, 0.309), (0.4243, -1.179, -4.371e-08), (0.4035, -1.121, -0.309), (0.3432, -0.9534, -0.5878), (0.2494, -0.6927, -0.809), (0.1311, -0.3642, -0.9511), (0.07095, -0.4758, 0.9511), (0.135, -0.9051, 0.809), (0.1858, -1.246, 0.5878), (0.2184, -1.464, 0.309), (0.2296, -1.54, -4.371e-08), (0.2184, -1.464, -0.309), (0.1858, -1.246, -0.5878), (0.135, -0.9051, -0.809), (0.07095, -0.4758, -0.9511), (-0.309, 0.0, 0.9511), (-0.5878, 0.0, 0.809), (-0.809, 0.0, 0.5878), (-0.9511, 0.0, 0.309), (-1.0, 0.0, -4.371e-08), (-0.9511, 0.0, -0.309), (-0.809, 0.0, -0.5878), (-0.5878, 0.0, -0.809), (-0.309, 0.0, -0.9511), (-0.2855, 0.1183, 0.9511), (-0.543, 0.2249, 0.809), (-0.7474, 0.3096, 0.5878), (-0.8787, 0.364, 0.309), (-0.9239, 0.3827, -4.371e-08), (-0.8787, 0.364, -0.309), (-0.7474, 0.3096, -0.5878), (-0.543, 0.2249, -0.809), (-0.2855, 0.1183, -0.9511), (-0.2185, 0.2185, 0.9511), (-0.4156, 0.4156, 0.809), (-0.5721, 0.5721, 0.5878), (-0.6725, 0.6725, 0.309), (-0.7071, 0.7071, -4.371e-08), (-0.6725, 0.6725, -0.309), (-0.5721, 0.5721, -0.5878), (-0.4156, 0.4156, -0.809), (-0.2185, 0.2185, -0.9511), (-0.1183, 0.2855, 0.9511), (-0.2249, 0.543, 0.809), (-0.3096, 0.7474, 0.5878), (-0.364, 0.8787, 0.309), (-0.3827, 0.9239, -4.371e-08), (-0.364, 0.8787, -0.309), (-0.3096, 0.7474, -0.5878), (-0.2249, 0.543, -0.809), (-0.1183, 0.2855, -0.9511), (3.452e-07, 0.309, 0.9511), (3.824e-07, 0.5878, 0.809), (4.718e-07, 0.809, 0.5878), (4.122e-07, 0.9511, 0.309), (4.42e-07, 1.0, -4.371e-08), (4.718e-07, 0.9511, -0.309), (4.718e-07, 0.809, -0.5878), (4.122e-07, 0.5878, -0.809), (3.75e-07, 0.309, -0.9511), (0.1183, 0.2855, 0.9511), (0.2249, 0.543, 0.809), (0.3096, 0.7474, 0.5878), (0.364, 0.8787, 0.309), (0.3827, 0.9239, -4.371e-08), (0.364, 0.8787, -0.309), (0.3096, 0.7474, -0.5878), (0.2249, 0.543, -0.809), (0.1183, 0.2855, -0.9511), (0.2185, 0.2185, 0.9511), (0.4156, 0.4156, 0.809), (0.5721, 0.5721, 0.5878), (0.6725, 0.6725, 0.309), (0.7071, 0.7071, -4.371e-08), (0.6725, 0.6725, -0.309), (0.5721, 0.5721, -0.5878), (0.4156, 0.4156, -0.809), (0.2185, 0.2185, -0.9511), (0.2855, 0.1183, 0.9511), (0.543, 0.2249, 0.809), (0.7474, 0.3096, 0.5878), (0.8787, 0.364, 0.309), (0.9239, 0.3827, -4.371e-08), (0.8787, 0.364, -0.309), (0.7474, 0.3096, -0.5878), (0.543, 0.2249, -0.809), (0.2855, 0.1183, -0.9511), (0.309, -6.157e-08, 0.9511), (0.5878, -1.584e-07, 0.809), (0.809, -2.329e-07, 0.5878), (0.9511, -2.031e-07, 0.309), (1.0, -2.329e-07, -4.371e-08), (0.9511, -2.627e-07, -0.309), (0.809, -2.329e-07, -0.5878), (0.5878, -2.18e-07, -0.809), (0.309, -9.882e-08, -0.9511), (0.2855, -0.1183, 0.9511), (0.543, -0.2249, 0.809), (0.7474, -0.3096, 0.5878), (0.8787, -0.364, 0.309), (0.9239, -0.3827, -4.371e-08), (0.8787, -0.364, -0.309), (0.7474, -0.3096, -0.5878), (0.543, -0.2249, -0.809), (0.2855, -0.1183, -0.9511), (0.2185, -0.2185, 0.9511), (0.4156, -0.4156, 0.809), (0.5721, -0.5721, 0.5878), (0.6725, -0.6725, 0.309), (0.7071, -0.7071, -4.371e-08), (0.6725, -0.6725, -0.309), (0.5721, -0.5721, -0.5878), (0.4156, -0.4156, -0.809), (0.2185, -0.2185, -0.9511), (0.1183, -0.2855, 0.9511), (0.2249, -0.543, 0.809), (0.3096, -0.7474, 0.5878), (0.364, -0.8787, 0.309), (0.3827, -0.9239, -4.371e-08), (0.364, -0.8787, -0.309), (0.3096, -0.7474, -0.5878), (0.2249, -0.543, -0.809), (0.1183, -0.2855, -0.9511), (2.111e-07, -0.309, 0.9511), (6.951e-08, -0.5878, 0.809), (-4.999e-09, -0.809, 0.5878), (2.48e-08, -0.9511, 0.309), (-6.46e-08, -1.0, -4.371e-08), (-6.46e-08, -0.9511, -0.309), (-4.999e-09, -0.809, -0.5878), (9.902e-09, -0.5878, -0.809), (1.813e-07, -0.309, -0.9511), (-0.1183, -0.2855, 0.9511), (-0.2249, -0.543, 0.809), (-0.3096, -0.7474, 0.5878), (-0.364, -0.8787, 0.309), (-0.3827, -0.9239, -4.371e-08), (-0.364, -0.8787, -0.309), (-0.3096, -0.7474, -0.5878), (-0.2249, -0.543, -0.809), (-0.1183, -0.2855, -0.9511), (3.258e-07, 0.0, -1.0), (9.544e-08, -2.304e-07, 1.0), (-0.2185, -0.2185, 0.9511), (-0.4156, -0.4156, 0.809), (-0.5721, -0.5721, 0.5878), (-0.6725, -0.6725, 0.309), (-0.7071, -0.7071, -4.371e-08), (-0.6725, -0.6725, -0.309), (-0.5721, -0.5721, -0.5878), (-0.4156, -0.4156, -0.809), (-0.2185, -0.2185, -0.9511), (-0.2855, -0.1183, 0.9511), (-0.543, -0.2249, 0.809), (-0.7474, -0.3096, 0.5878), (-0.8787, -0.364, 0.309), (-0.9239, -0.3827, -4.371e-08), (-0.8787, -0.364, -0.309), (-0.7474, -0.3096, -0.5878), (-0.543, -0.2249, -0.809), (-0.2855, -0.1183, -0.9511)], [], [(8, 7, 16, 17), (7, 6, 15, 16), (6, 5, 14, 15), (5, 4, 13, 14), (4, 3, 12, 13), (3, 2, 11, 12), (2, 1, 10, 11), (1, 0, 9, 10), (17, 16, 25, 26), (16, 15, 24, 25), (15, 14, 23, 24), (14, 13, 22, 23), (13, 12, 21, 22), (12, 11, 20, 21), (11, 10, 19, 20), (10, 9, 18, 19), (26, 25, 34, 35), (25, 24, 33, 34), (24, 23, 32, 33), (23, 22, 31, 32), (22, 21, 30, 31), (21, 20, 29, 30), (20, 19, 28, 29), (19, 18, 27, 28), (35, 34, 43, 44), (34, 33, 42, 43), (33, 32, 41, 42), (32, 31, 40, 41), (31, 30, 39, 40), (30, 29, 38, 39), (29, 28, 37, 38), (28, 27, 36, 37), (44, 43, 52, 53), (43, 42, 51, 52), (42, 41, 50, 51), (41, 40, 49, 50), (40, 39, 48, 49), (39, 38, 47, 48), (38, 37, 46, 47), (37, 36, 45, 46), (53, 52, 61, 62), (52, 51, 60, 61), (51, 50, 59, 60), (50, 49, 58, 59), (49, 48, 57, 58), (48, 47, 56, 57), (47, 46, 55, 56), (46, 45, 54, 55), (62, 61, 70, 71), (61, 60, 69, 70), (60, 59, 68, 69), (59, 58, 67, 68), (58, 57, 66, 67), (57, 56, 65, 66), (56, 55, 64, 65), (55, 54, 63, 64), (71, 70, 79, 80), (70, 69, 78, 79), (69, 68, 77, 78), (68, 67, 76, 77), (67, 66, 75, 76), (66, 65, 74, 75), (65, 64, 73, 74), (64, 63, 72, 73), (80, 79, 88, 89), (79, 78, 87, 88), (78, 77, 86, 87), (77, 76, 85, 86), (76, 75, 84, 85), (75, 74, 83, 84), (74, 73, 82, 83), (73, 72, 81, 82), (89, 88, 97, 98), (88, 87, 96, 97), (87, 86, 95, 96), (86, 85, 94, 95), (85, 84, 93, 94), (84, 83, 92, 93), (83, 82, 91, 92), (82, 81, 90, 91), (98, 97, 106, 107), (97, 96, 105, 106), (96, 95, 104, 105), (95, 94, 103, 104), (94, 93, 102, 103), (93, 92, 101, 102), (92, 91, 100, 101), (91, 90, 99, 100), (107, 106, 115, 116), (106, 105, 114, 115), (105, 104, 113, 114), (104, 103, 112, 113), (103, 102, 111, 112), (102, 101, 110, 111), (101, 100, 109, 110), (100, 99, 108, 109), (116, 115, 124, 125), (115, 114, 123, 124), (114, 113, 122, 123), (113, 112, 121, 122), (112, 111, 120, 121), (111, 110, 119, 120), (110, 109, 118, 119), (109, 108, 117, 118), (125, 124, 135, 136), (124, 123, 134, 135), (123, 122, 133, 134), (122, 121, 132, 133), (121, 120, 131, 132), (120, 119, 130, 131), (119, 118, 129, 130), (118, 117, 128, 129), (136, 135, 144, 145), (135, 134, 143, 144), (134, 133, 142, 143), (133, 132, 141, 142), (132, 131, 140, 141), (131, 130, 139, 140), (130, 129, 138, 139), (129, 128, 137, 138), (126, 8, 17), (0, 127, 9), (126, 17, 26), (9, 127, 18), (126, 26, 35), (18, 127, 27), (126, 35, 44), (27, 127, 36), (126, 44, 53), (36, 127, 45), (126, 53, 62), (45, 127, 54), (126, 62, 71), (54, 127, 63), (126, 71, 80), (63, 127, 72), (126, 80, 89), (72, 127, 81), (126, 89, 98), (81, 127, 90), (126, 98, 107), (90, 127, 99), (126, 107, 116), (99, 127, 108), (126, 116, 125), (108, 127, 117), (126, 125, 136), (117, 127, 128), (126, 136, 145), (128, 127, 137), (126, 145, 8), (145, 144, 7, 8), (144, 143, 6, 7), (143, 142, 5, 6), (142, 141, 4, 5), (141, 140, 3, 4), (140, 139, 2, 3), (139, 138, 1, 2), (138, 137, 0, 1), (137, 127, 0), (154, 153, 162, 163), (153, 152, 161, 162), (152, 151, 160, 161), (151, 150, 159, 160), (150, 149, 158, 159), (149, 148, 157, 158), (148, 147, 156, 157), (147, 146, 155, 156), (163, 162, 171, 172), (162, 161, 170, 171), (161, 160, 169, 170), (160, 159, 168, 169), (159, 158, 167, 168), (158, 157, 166, 167), (157, 156, 165, 166), (156, 155, 164, 165), (172, 171, 180, 181), (171, 170, 179, 180), (170, 169, 178, 179), (169, 168, 177, 178), (168, 167, 176, 177), (167, 166, 175, 176), (166, 165, 174, 175), (165, 164, 173, 174), (181, 180, 189, 190), (180, 179, 188, 189), (179, 178, 187, 188), (178, 177, 186, 187), (177, 176, 185, 186), (176, 175, 184, 185), (175, 174, 183, 184), (174, 173, 182, 183), (190, 189, 198, 199), (189, 188, 197, 198), (188, 187, 196, 197), (187, 186, 195, 196), (186, 185, 194, 195), (185, 184, 193, 194), (184, 183, 192, 193), (183, 182, 191, 192), (199, 198, 207, 208), (198, 197, 206, 207), (197, 196, 205, 206), (196, 195, 204, 205), (195, 194, 203, 204), (194, 193, 202, 203), (193, 192, 201, 202), (192, 191, 200, 201), (208, 207, 216, 217), (207, 206, 215, 216), (206, 205, 214, 215), (205, 204, 213, 214), (204, 203, 212, 213), (203, 202, 211, 212), (202, 201, 210, 211), (201, 200, 209, 210), (217, 216, 225, 226), (216, 215, 224, 225), (215, 214, 223, 224), (214, 213, 222, 223), (213, 212, 221, 222), (212, 211, 220, 221), (211, 210, 219, 220), (210, 209, 218, 219), (226, 225, 234, 235), (225, 224, 233, 234), (224, 223, 232, 233), (223, 222, 231, 232), (222, 221, 230, 231), (221, 220, 229, 230), (220, 219, 228, 229), (219, 218, 227, 228), (235, 234, 243, 244), (234, 233, 242, 243), (233, 232, 241, 242), (232, 231, 240, 241), (231, 230, 239, 240), (230, 229, 238, 239), (229, 228, 237, 238), (228, 227, 236, 237), (244, 243, 252, 253), (243, 242, 251, 252), (242, 241, 250, 251), (241, 240, 249, 250), (240, 239, 248, 249), (239, 238, 247, 248), (238, 237, 246, 247), (237, 236, 245, 246), (253, 252, 261, 262), (252, 251, 260, 261), (251, 250, 259, 260), (250, 249, 258, 259), (249, 248, 257, 258), (248, 247, 256, 257), (247, 246, 255, 256), (246, 245, 254, 255), (262, 261, 270, 271), (261, 260, 269, 270), (260, 259, 268, 269), (259, 258, 267, 268), (258, 257, 266, 267), (257, 256, 265, 266), (256, 255, 264, 265), (255, 254, 263, 264), (271, 270, 281, 282), (270, 269, 280, 281), (269, 268, 279, 280), (268, 267, 278, 279), (267, 266, 277, 278), (266, 265, 276, 277), (265, 264, 275, 276), (264, 263, 274, 275), (282, 281, 290, 291), (281, 280, 289, 290), (280, 279, 288, 289), (279, 278, 287, 288), (278, 277, 286, 287), (277, 276, 285, 286), (276, 275, 284, 285), (275, 274, 283, 284), (272, 154, 163), (146, 273, 155), (272, 163, 172), (155, 273, 164), (272, 172, 181), (164, 273, 173), (272, 181, 190), (173, 273, 182), (272, 190, 199), (182, 273, 191), (272, 199, 208), (191, 273, 200), (272, 208, 217), (200, 273, 209), (272, 217, 226), (209, 273, 218), (272, 226, 235), (218, 273, 227), (272, 235, 244), (227, 273, 236), (272, 244, 253), (236, 273, 245), (272, 253, 262), (245, 273, 254), (272, 262, 271), (254, 273, 263), (272, 271, 282), (263, 273, 274), (272, 282, 291), (274, 273, 283), (272, 291, 154), (291, 290, 153, 154), (290, 289, 152, 153), (289, 288, 151, 152), (288, 287, 150, 151), (287, 286, 149, 150), (286, 285, 148, 149), (285, 284, 147, 148), (284, 283, 146, 147), (283, 273, 146)])
me_sphere_007.use_remesh_preserve_volume = False
me_sphere_007.use_remesh_preserve_attributes = False
me_sphere_007.use_mirror_vertex_groups = False
me_sphere_007.update()
me_sphere_008 = bpy.data.meshes.new('Sphere.008')
me_sphere_008.from_pydata([(1.291, 1.937, -8.802), (1.256, 1.885, -8.612), (1.162, 1.743, -8.472), (1.032, 1.549, -8.421), (0.9034, 1.356, -8.472), (0.8089, 1.214, -8.612), (0.4775, 0.7165, -8.801), (0.8089, 1.214, -8.993), (0.9034, 1.356, -9.132), (1.032, 1.549, -9.183), (1.162, 1.743, -9.132), (1.256, 1.885, -8.993), (1.027, 2.088, -8.802), (0.9993, 2.032, -8.612), (0.9241, 1.88, -8.472), (0.8214, 1.671, -8.421), (0.7187, 1.462, -8.472), (0.6436, 1.309, -8.612), (0.3786, 0.7734, -8.801), (0.6436, 1.309, -8.993), (0.7187, 1.462, -9.132), (0.8214, 1.671, -9.183), (0.9241, 1.88, -9.132), (0.9993, 2.032, -8.993), (0.7454, 2.205, -8.802), (0.7254, 2.146, -8.612), (0.6709, 1.984, -8.472), (0.5963, 1.764, -8.421), (0.5218, 1.543, -8.472), (0.4672, 1.382, -8.612), (0.2732, 0.817, -8.801), (0.4672, 1.382, -8.993), (0.5218, 1.543, -9.132), (0.5963, 1.764, -9.183), (0.6709, 1.984, -9.132), (0.7254, 2.146, -8.993), (0.4513, 2.283, -8.802), (0.4392, 2.222, -8.612), (0.4061, 2.055, -8.472), (0.361, 1.826, -8.421), (0.3159, 1.598, -8.472), (0.2828, 1.431, -8.612), (0.1629, 0.8464, -8.801), (0.2828, 1.431, -8.993), (0.3159, 1.598, -9.132), (0.361, 1.826, -9.183), (0.4061, 2.055, -9.132), (0.4392, 2.222, -8.993), (0.1494, 2.322, -8.802), (0.1454, 2.26, -8.612), (0.1345, 2.09, -8.472), (0.1195, 1.858, -8.421), (0.1046, 1.626, -8.472), (0.09364, 1.456, -8.612), (0.0498, 0.8611, -8.801), (0.09364, 1.456, -8.993), (0.1046, 1.626, -9.132), (0.1195, 1.858, -9.183), (0.1345, 2.09, -9.132), (0.1454, 2.26, -8.993), (-0.155, 2.322, -8.802), (-0.1509, 2.26, -8.612), (-0.1395, 2.09, -8.472), (-0.124, 1.858, -8.421), (-0.1085, 1.625, -8.472), (-0.09716, 1.455, -8.612), (-0.06429, 0.861, -8.801), (-0.09716, 1.455, -8.993), (-0.1085, 1.625, -9.132), (-0.124, 1.858, -9.183), (-0.1395, 2.09, -9.132), (-0.1509, 2.26, -8.993), (-0.4568, 2.282, -8.802), (-0.4445, 2.221, -8.612), (-0.4111, 2.054, -8.472), (-0.3654, 1.826, -8.421), (-0.3197, 1.597, -8.472), (-0.2863, 1.43, -8.612), (-0.1774, 0.846, -8.801), (-0.2863, 1.43, -8.993), (-0.3197, 1.597, -9.132), (-0.3654, 1.826, -9.183), (-0.4111, 2.054, -9.132), (-0.4445, 2.221, -8.993), (-0.7507, 2.203, -8.802), (-0.7306, 2.144, -8.612), (-0.6756, 1.983, -8.472), (-0.6006, 1.762, -8.421), (-0.5255, 1.542, -8.472), (-0.4705, 1.381, -8.612), (-0.2876, 0.8163, -8.801), (-0.4705, 1.381, -8.993), (-0.5255, 1.542, -9.132), (-0.6006, 1.762, -9.183), (-0.6756, 1.983, -9.132), (-0.7306, 2.144, -8.993), (-1.032, 2.086, -8.802), (-1.004, 2.03, -8.612), (-0.9286, 1.877, -8.472), (-0.8255, 1.669, -8.421), (-0.7223, 1.46, -8.472), (-0.6467, 1.307, -8.612), (-0.3929, 0.7725, -8.801), (-0.6467, 1.307, -8.993), (-0.7223, 1.46, -9.132), (-0.8255, 1.669, -9.183), (-0.9286, 1.877, -9.132), (-1.004, 2.03, -8.993), (-1.295, 1.933, -8.802), (-1.261, 1.882, -8.612), (-1.166, 1.74, -8.472), (-1.036, 1.547, -8.421), (-0.9067, 1.353, -8.472), (-0.8119, 1.212, -8.612), (-0.4917, 0.7153, -8.801), (-0.8119, 1.212, -8.993), (-0.9067, 1.353, -9.132), (-1.036, 1.547, -9.183), (-1.166, 1.74, -9.132), (-1.261, 1.882, -8.993), (-1.537, 1.748, -8.802), (-1.495, 1.701, -8.612), (-1.383, 1.573, -8.472), (-1.229, 1.398, -8.421), (-1.076, 1.223, -8.472), (-0.9631, 1.096, -8.612), (-0.5821, 0.6458, -8.801), (-0.9631, 1.096, -8.993), (-1.076, 1.223, -9.132), (-1.229, 1.398, -9.183), (-1.383, 1.573, -9.132), (-1.495, 1.701, -8.993), (-1.752, 1.532, -8.802), (-1.705, 1.491, -8.612), (-1.576, 1.379, -8.472), (-1.401, 1.226, -8.421), (-1.226, 1.073, -8.472), (-1.098, 0.9605, -8.612), (-0.6627, 0.565, -8.801), (-1.098, 0.9605, -8.993), (-1.226, 1.073, -9.132), (-1.401, 1.226, -9.183), (-1.576, 1.379, -9.132), (-1.705, 1.491, -8.993), (-1.937, 1.291, -8.802), (-1.885, 1.256, -8.612), (-1.743, 1.162, -8.472), (-1.549, 1.032, -8.421), (-1.356, 0.9034, -8.472), (-1.214, 0.8089, -8.612), (-0.732, 0.4744, -8.801), (-1.214, 0.8089, -8.993), (-1.356, 0.9034, -9.132), (-1.549, 1.032, -9.183), (-1.743, 1.162, -9.132), (-1.885, 1.256, -8.993), (-2.088, 1.027, -8.802), (-2.033, 0.9993, -8.612), (-1.88, 0.9241, -8.472), (-1.671, 0.8214, -8.421), (-1.462, 0.7187, -8.472), (-1.309, 0.6436, -8.612), (-0.7889, 0.3755, -8.801), (-1.309, 0.6436, -8.993), (-1.462, 0.7187, -9.132), (-1.671, 0.8214, -9.183), (-1.88, 0.9241, -9.132), (-2.033, 0.9993, -8.993), (-2.205, 0.7454, -8.802), (-2.146, 0.7254, -8.612), (-1.984, 0.6709, -8.472), (-1.764, 0.5963, -8.421), (-1.543, 0.5218, -8.472), (-1.382, 0.4672, -8.612), (-0.8325, 0.2701, -8.801), (-1.382, 0.4672, -8.993), (-1.543, 0.5218, -9.132), (-1.764, 0.5963, -9.183), (-1.984, 0.6709, -9.132), (-2.146, 0.7254, -8.993), (-2.283, 0.4513, -8.802), (-2.222, 0.4392, -8.612), (-2.055, 0.4061, -8.472), (-1.826, 0.361, -8.421), (-1.598, 0.3159, -8.472), (-1.431, 0.2828, -8.612), (-0.8619, 0.1598, -8.801), (-1.431, 0.2828, -8.993), (-1.598, 0.3159, -9.132), (-1.826, 0.361, -9.183), (-2.055, 0.4061, -9.132), (-2.222, 0.4392, -8.993), (-2.322, 0.1494, -8.802), (-2.26, 0.1454, -8.612), (-2.09, 0.1345, -8.472), (-1.858, 0.1195, -8.421), (-1.626, 0.1046, -8.472), (-1.456, 0.09364, -8.612), (-0.8766, 0.0467, -8.801), (-1.456, 0.09364, -8.993), (-1.626, 0.1046, -9.132), (-1.858, 0.1195, -9.183), (-2.09, 0.1345, -9.132), (-2.26, 0.1454, -8.993), (-2.322, -0.155, -8.802), (-2.26, -0.1509, -8.612), (-2.09, -0.1395, -8.472), (-1.858, -0.124, -8.421), (-1.625, -0.1085, -8.472), (-1.455, -0.09716, -8.612), (-0.8765, -0.0674, -8.801), (-1.455, -0.09716, -8.993), (-1.625, -0.1085, -9.132), (-1.858, -0.124, -9.183), (-2.09, -0.1395, -9.132), (-2.26, -0.1509, -8.993), (-2.282, -0.4568, -8.802), (-2.221, -0.4445, -8.612), (-2.054, -0.4111, -8.472), (-1.826, -0.3654, -8.421), (-1.597, -0.3197, -8.472), (-1.43, -0.2863, -8.612), (-0.8615, -0.1805, -8.801), (-1.43, -0.2863, -8.993), (-1.597, -0.3197, -9.132), (-1.826, -0.3654, -9.183), (-2.054, -0.4111, -9.132), (-2.221, -0.4445, -8.993), (-2.203, -0.7507, -8.802), (-2.144, -0.7306, -8.612), (-1.983, -0.6756, -8.472), (-1.762, -0.6006, -8.421), (-1.542, -0.5255, -8.472), (-1.381, -0.4705, -8.612), (-0.8318, -0.2907, -8.801), (-1.381, -0.4705, -8.993), (-1.542, -0.5255, -9.132), (-1.762, -0.6006, -9.183), (-1.983, -0.6756, -9.132), (-2.144, -0.7306, -8.993), (-2.086, -1.032, -8.802), (-2.03, -1.004, -8.612), (-1.877, -0.9286, -8.472), (-1.669, -0.8255, -8.421), (-1.46, -0.7223, -8.472), (-1.307, -0.6467, -8.612), (-0.788, -0.396, -8.801), (-1.307, -0.6467, -8.993), (-1.46, -0.7223, -9.132), (-1.669, -0.8255, -9.183), (-1.877, -0.9286, -9.132), (-2.03, -1.004, -8.993), (-1.933, -1.295, -8.802), (-1.882, -1.261, -8.612), (-1.74, -1.166, -8.472), (-1.547, -1.036, -8.421), (-1.353, -0.9067, -8.472), (-1.212, -0.8119, -8.612), (-0.7308, -0.4948, -8.801), (-1.212, -0.8119, -8.993), (-1.353, -0.9067, -9.132), (-1.547, -1.036, -9.183), (-1.74, -1.166, -9.132), (-1.882, -1.261, -8.993), (-1.748, -1.537, -8.802), (-1.701, -1.495, -8.612), (-1.573, -1.383, -8.472), (-1.398, -1.229, -8.421), (-1.223, -1.076, -8.472), (-1.096, -0.9631, -8.612), (-0.6613, -0.5852, -8.801), (-1.096, -0.9631, -8.993), (-1.223, -1.076, -9.132), (-1.398, -1.229, -9.183), (-1.573, -1.383, -9.132), (-1.701, -1.495, -8.993), (-1.532, -1.752, -8.802), (-1.491, -1.705, -8.612), (-1.379, -1.576, -8.472), (-1.226, -1.401, -8.421), (-1.073, -1.226, -8.472), (-0.9605, -1.098, -8.612), (-0.5805, -0.6658, -8.801), (-0.9605, -1.098, -8.993), (-1.073, -1.226, -9.132), (-1.226, -1.401, -9.183), (-1.379, -1.576, -9.132), (-1.491, -1.705, -8.993), (-1.291, -1.937, -8.802), (-1.256, -1.885, -8.612), (-1.162, -1.743, -8.472), (-1.032, -1.549, -8.421), (-0.9034, -1.356, -8.472), (-0.8086, -1.213, -8.613), (-0.4899, -0.7351, -8.801), (-0.8089, -1.214, -8.993), (-0.9034, -1.356, -9.132), (-1.032, -1.549, -9.183), (-1.162, -1.743, -9.132), (-1.256, -1.885, -8.993), (-1.027, -2.088, -8.802), (-0.9993, -2.032, -8.612), (-0.9241, -1.88, -8.472), (-0.8214, -1.671, -8.421), (-0.7187, -1.462, -8.472), (-0.6436, -1.309, -8.612), (-0.391, -0.792, -8.801), (-0.6436, -1.309, -8.993), (-0.7187, -1.462, -9.132), (-0.8214, -1.671, -9.183), (-0.9241, -1.88, -9.132), (-0.9993, -2.032, -8.993), (-0.7454, -2.205, -8.802), (-0.7254, -2.146, -8.612), (-0.6709, -1.984, -8.472), (-0.5963, -1.764, -8.421), (-0.5218, -1.543, -8.472), (-0.4672, -1.382, -8.612), (-0.2856, -0.8356, -8.801), (-0.4672, -1.382, -8.993), (-0.5218, -1.543, -9.132), (-0.5963, -1.764, -9.183), (-0.6709, -1.984, -9.132), (-0.7254, -2.146, -8.993), (-0.4513, -2.283, -8.802), (-0.4392, -2.222, -8.612), (-0.4061, -2.055, -8.472), (-0.361, -1.826, -8.421), (-0.3159, -1.598, -8.472), (-0.2828, -1.431, -8.612), (-0.1753, -0.865, -8.801), (-0.2828, -1.431, -8.993), (-0.3159, -1.598, -9.132), (-0.361, -1.826, -9.183), (-0.4061, -2.055, -9.132), (-0.4392, -2.222, -8.993), (-0.1494, -2.322, -8.802), (-0.1454, -2.26, -8.612), (-0.1345, -2.09, -8.472), (-0.1195, -1.858, -8.421), (-0.1046, -1.626, -8.472), (-0.09364, -1.456, -8.612), (-0.06219, -0.8797, -8.801), (-0.09364, -1.456, -8.993), (-0.1046, -1.626, -9.132), (-0.1195, -1.858, -9.183), (-0.1345, -2.09, -9.132), (-0.1454, -2.26, -8.993), (0.155, -2.322, -8.802), (0.1509, -2.26, -8.612), (0.1395, -2.09, -8.472), (0.124, -1.858, -8.421), (0.1085, -1.625, -8.472), (0.09716, -1.455, -8.612), (0.0519, -0.8796, -8.801), (0.09716, -1.455, -8.993), (0.1085, -1.625, -9.132), (0.124, -1.858, -9.183), (0.1395, -2.09, -9.132), (0.1509, -2.26, -8.993), (0.4568, -2.282, -8.802), (0.4445, -2.221, -8.612), (0.4111, -2.054, -8.472), (0.3654, -1.826, -8.421), (0.3197, -1.597, -8.472), (0.2863, -1.43, -8.612), (0.165, -0.8646, -8.801), (0.2863, -1.43, -8.993), (0.3197, -1.597, -9.132), (0.3654, -1.826, -9.183), (0.4111, -2.054, -9.132), (0.4445, -2.221, -8.993), (0.7507, -2.203, -8.802), (0.7306, -2.144, -8.612), (0.6756, -1.983, -8.472), (0.6006, -1.762, -8.421), (0.5255, -1.542, -8.472), (0.4705, -1.381, -8.612), (0.2752, -0.8349, -8.801), (0.4705, -1.381, -8.993), (0.5255, -1.542, -9.132), (0.6006, -1.762, -9.183), (0.6756, -1.983, -9.132), (0.7306, -2.144, -8.993), (1.032, -2.086, -8.802), (1.004, -2.03, -8.612), (0.9286, -1.877, -8.472), (0.8255, -1.669, -8.421), (0.7223, -1.46, -8.472), (0.6467, -1.307, -8.612), (0.3805, -0.7911, -8.801), (0.6467, -1.307, -8.993), (0.7223, -1.46, -9.132), (0.8255, -1.669, -9.183), (0.9286, -1.877, -9.132), (1.004, -2.03, -8.993), (1.295, -1.933, -8.802), (1.261, -1.882, -8.612), (1.166, -1.74, -8.472), (1.036, -1.547, -8.421), (0.9067, -1.353, -8.472), (0.8119, -1.212, -8.612), (0.4793, -0.7339, -8.801), (0.8119, -1.212, -8.993), (0.9067, -1.353, -9.132), (1.036, -1.547, -9.183), (1.166, -1.74, -9.132), (1.261, -1.882, -8.993), (1.537, -1.748, -8.802), (1.495, -1.701, -8.612), (1.383, -1.573, -8.472), (1.229, -1.398, -8.421), (1.076, -1.223, -8.472), (0.9631, -1.096, -8.612), (0.5697, -0.6644, -8.801), (0.9631, -1.096, -8.993), (1.076, -1.223, -9.132), (1.229, -1.398, -9.183), (1.383, -1.573, -9.132), (1.495, -1.701, -8.993), (1.752, -1.532, -8.802), (1.705, -1.491, -8.612), (1.576, -1.379, -8.472), (1.401, -1.226, -8.421), (1.226, -1.073, -8.472), (1.098, -0.9605, -8.612), (0.6503, -0.5836, -8.801), (1.098, -0.9605, -8.993), (1.226, -1.073, -9.132), (1.401, -1.226, -9.183), (1.576, -1.379, -9.132), (1.705, -1.491, -8.993), (1.937, -1.291, -8.802), (1.885, -1.256, -8.612), (1.743, -1.162, -8.472), (1.549, -1.032, -8.421), (1.356, -0.9034, -8.472), (1.214, -0.8089, -8.612), (0.7196, -0.493, -8.801), (1.214, -0.8089, -8.993), (1.356, -0.9034, -9.132), (1.549, -1.032, -9.183), (1.743, -1.162, -9.132), (1.885, -1.256, -8.993), (2.088, -1.027, -8.802), (2.032, -0.9993, -8.612), (1.88, -0.9241, -8.472), (1.671, -0.8214, -8.421), (1.462, -0.7187, -8.472), (1.309, -0.6436, -8.612), (0.7765, -0.3941, -8.801), (1.309, -0.6436, -8.993), (1.462, -0.7187, -9.132), (1.671, -0.8214, -9.183), (1.88, -0.9241, -9.132), (2.032, -0.9993, -8.993), (2.205, -0.7454, -8.802), (2.146, -0.7254, -8.612), (1.984, -0.6709, -8.472), (1.764, -0.5963, -8.421), (1.543, -0.5218, -8.472), (1.382, -0.4672, -8.612), (0.8201, -0.2887, -8.801), (1.382, -0.4672, -8.993), (1.543, -0.5218, -9.132), (1.764, -0.5963, -9.183), (1.984, -0.6709, -9.132), (2.146, -0.7254, -8.993), (2.283, -0.4513, -8.802), (2.222, -0.4392, -8.612), (2.055, -0.4061, -8.472), (1.826, -0.361, -8.421), (1.598, -0.3159, -8.472), (1.431, -0.2828, -8.612), (0.8495, -0.1784, -8.801), (1.431, -0.2828, -8.993), (1.598, -0.3159, -9.132), (1.826, -0.361, -9.183), (2.055, -0.4061, -9.132), (2.222, -0.4392, -8.993), (2.322, -0.1494, -8.802), (2.26, -0.1454, -8.612), (2.09, -0.1345, -8.472), (1.858, -0.1195, -8.421), (1.626, -0.1046, -8.472), (1.456, -0.09364, -8.612), (0.8642, -0.06529, -8.801), (1.456, -0.09364, -8.993), (1.626, -0.1046, -9.132), (1.858, -0.1195, -9.183), (2.09, -0.1345, -9.132), (2.26, -0.1454, -8.993), (2.322, 0.155, -8.802), (2.26, 0.1509, -8.612), (2.09, 0.1395, -8.472), (1.858, 0.124, -8.421), (1.625, 0.1085, -8.472), (1.455, 0.09716, -8.612), (0.8641, 0.0488, -8.801), (1.455, 0.09716, -8.993), (1.625, 0.1085, -9.132), (1.858, 0.124, -9.183), (2.09, 0.1395, -9.132), (2.26, 0.1509, -8.993), (2.282, 0.4568, -8.802), (2.221, 0.4445, -8.612), (2.054, 0.4111, -8.472), (1.826, 0.3654, -8.421), (1.597, 0.3197, -8.472), (1.43, 0.2863, -8.612), (0.8491, 0.1619, -8.801), (1.43, 0.2863, -8.993), (1.597, 0.3197, -9.132), (1.826, 0.3654, -9.183), (2.054, 0.4111, -9.132), (2.221, 0.4445, -8.993), (2.203, 0.7507, -8.802), (2.144, 0.7306, -8.612), (1.983, 0.6756, -8.472), (1.762, 0.6006, -8.421), (1.542, 0.5255, -8.472), (1.381, 0.4705, -8.612), (0.8194, 0.2721, -8.801), (1.381, 0.4705, -8.993), (1.542, 0.5255, -9.132), (1.762, 0.6006, -9.183), (1.983, 0.6756, -9.132), (2.144, 0.7306, -8.993), (2.086, 1.032, -8.802), (2.03, 1.004, -8.612), (1.877, 0.9286, -8.472), (1.669, 0.8255, -8.421), (1.46, 0.7223, -8.472), (1.307, 0.6467, -8.612), (0.7756, 0.3774, -8.801), (1.307, 0.6467, -8.993), (1.46, 0.7223, -9.132), (1.669, 0.8255, -9.183), (1.877, 0.9286, -9.132), (2.03, 1.004, -8.993), (1.933, 1.295, -8.802), (1.882, 1.261, -8.612), (1.74, 1.166, -8.472), (1.547, 1.036, -8.421), (1.353, 0.9067, -8.472), (1.212, 0.8119, -8.612), (0.7184, 0.4762, -8.801), (1.212, 0.8119, -8.993), (1.353, 0.9067, -9.132), (1.547, 1.036, -9.183), (1.74, 1.166, -9.132), (1.882, 1.261, -8.993), (1.748, 1.537, -8.802), (1.701, 1.495, -8.612), (1.573, 1.383, -8.472), (1.398, 1.229, -8.421), (1.223, 1.076, -8.472), (1.096, 0.9631, -8.612), (0.6489, 0.5666, -8.801), (1.096, 0.9631, -8.993), (1.223, 1.076, -9.132), (1.398, 1.229, -9.183), (1.573, 1.383, -9.132), (1.701, 1.495, -8.993), (1.532, 1.752, -8.802), (1.491, 1.705, -8.612), (1.379, 1.576, -8.472), (1.226, 1.401, -8.421), (1.073, 1.226, -8.472), (0.9605, 1.098, -8.612), (0.5681, 0.6472, -8.801), (0.9605, 1.098, -8.993), (1.073, 1.226, -9.132), (1.226, 1.401, -9.183), (1.379, 1.576, -9.132), (1.491, 1.705, -8.993), (-2.234, -3.352, 1.131), (-2.389, -3.584, 0.9889), (-2.511, -3.768, 0.7676), (-2.59, -3.887, 0.4889), (-2.617, -3.927, 0.1798), (-2.59, -3.887, -0.1292), (-2.511, -3.768, -0.4079), (-2.389, -3.584, -0.6292), (-2.234, -3.352, -0.7712), (-2.319, -3.267, 1.131), (-2.551, -3.422, 0.9889), (-2.735, -3.545, 0.7676), (-2.853, -3.624, 0.4889), (-2.894, -3.652, 0.1798), (-2.853, -3.624, -0.1292), (-2.735, -3.545, -0.4079), (-2.551, -3.422, -0.6292), (-2.319, -3.267, -0.7712), (-2.366, -3.156, 1.131), (-2.639, -3.211, 0.9889), (-2.856, -3.254, 0.7676), (-2.995, -3.282, 0.4889), (-3.043, -3.291, 0.1798), (-2.995, -3.282, -0.1292), (-2.856, -3.254, -0.4079), (-2.639, -3.211, -0.6292), (-2.366, -3.156, -0.7712), (-2.366, -3.035, 1.131), (-2.639, -2.981, 0.9889), (-2.856, -2.938, 0.7676), (-2.996, -2.911, 0.4889), (-3.044, -2.901, 0.1798), (-2.996, -2.911, -0.1292), (-2.856, -2.938, -0.4079), (-2.639, -2.981, -0.6292), (-2.366, -3.035, -0.7712), (-2.32, -2.924, 1.131), (-2.552, -2.769, 0.9889), (-2.736, -2.647, 0.7676), (-2.854, -2.568, 0.4889), (-2.895, -2.541, 0.1798), (-2.854, -2.568, -0.1292), (-2.736, -2.647, -0.4079), (-2.552, -2.769, -0.6292), (-2.32, -2.924, -0.7712), (-2.235, -2.838, 1.131), (-2.39, -2.607, 0.9889), (-2.513, -2.423, 0.7676), (-2.592, -2.305, 0.4889), (-2.619, -2.264, 0.1798), (-2.592, -2.305, -0.1292), (-2.513, -2.423, -0.4079), (-2.39, -2.607, -0.6292), (-2.235, -2.838, -0.7712), (-2.123, -2.792, 1.131), (-2.178, -2.519, 0.9889), (-2.222, -2.302, 0.7676), (-2.249, -2.163, 0.4889), (-2.259, -2.115, 0.1798), (-2.249, -2.163, -0.1292), (-2.222, -2.302, -0.4079), (-2.178, -2.519, -0.6292), (-2.123, -2.792, -0.7712), (-2.003, -2.792, 1.131), (-1.949, -2.519, 0.9889), (-1.906, -2.301, 0.7676), (-1.878, -2.162, 0.4889), (-1.869, -2.114, 0.1798), (-1.878, -2.162, -0.1292), (-1.906, -2.301, -0.4079), (-1.949, -2.519, -0.6292), (-2.003, -2.792, -0.7712), (-1.891, -2.838, 1.131), (-1.737, -2.606, 0.9889), (-1.614, -2.422, 0.7676), (-1.535, -2.304, 0.4889), (-1.508, -2.263, 0.1798), (-1.535, -2.304, -0.1292), (-1.614, -2.422, -0.4079), (-1.737, -2.606, -0.6292), (-1.891, -2.838, -0.7712), (-1.806, -2.923, 1.131), (-1.574, -2.768, 0.9889), (-1.391, -2.645, 0.7676), (-1.273, -2.566, 0.4889), (-1.232, -2.539, 0.1798), (-1.273, -2.566, -0.1292), (-1.391, -2.645, -0.4079), (-1.574, -2.768, -0.6292), (-1.806, -2.923, -0.7712), (-1.76, -3.035, 1.131), (-1.486, -2.98, 0.9889), (-1.269, -2.936, 0.7676), (-1.13, -2.908, 0.4889), (-1.082, -2.899, 0.1798), (-1.13, -2.908, -0.1292), (-1.269, -2.936, -0.4079), (-1.486, -2.98, -0.6292), (-1.76, -3.035, -0.7712), (-1.76, -3.155, 1.131), (-1.486, -3.209, 0.9889), (-1.269, -3.252, 0.7676), (-1.13, -3.28, 0.4889), (-1.082, -3.289, 0.1798), (-1.13, -3.28, -0.1292), (-1.269, -3.252, -0.4079), (-1.486, -3.209, -0.6292), (-1.76, -3.155, -0.7712), (-1.806, -3.267, 1.131), (-1.574, -3.421, 0.9889), (-1.389, -3.544, 0.7676), (-1.271, -3.623, 0.4889), (-1.231, -3.65, 0.1798), (-1.271, -3.623, -0.1292), (-1.389, -3.544, -0.4079), (-1.574, -3.421, -0.6292), (-1.806, -3.267, -0.7712), (-1.891, -3.352, 1.131), (-1.736, -3.583, 0.9889), (-1.612, -3.767, 0.7676), (-1.533, -3.885, 0.4889), (-1.506, -3.926, 0.1798), (-1.533, -3.885, -0.1292), (-1.612, -3.767, -0.4079), (-1.736, -3.583, -0.6292), (-1.891, -3.352, -0.7712), (-2.063, -3.095, -0.8202), (-2.063, -3.095, 1.18), (-2.002, -3.398, 1.131), (-1.947, -3.672, 0.9889), (-1.904, -3.888, 0.7676), (-1.876, -4.028, 0.4889), (-1.866, -4.076, 0.1798), (-1.876, -4.028, -0.1292), (-1.904, -3.888, -0.4079), (-1.947, -3.672, -0.6292), (-2.002, -3.398, -0.7712), (-2.123, -3.398, 1.131), (-2.177, -3.672, 0.9889), (-2.22, -3.889, 0.7676), (-2.247, -4.028, 0.4889), (-2.257, -4.076, 0.1798), (-2.247, -4.028, -0.1292), (-2.22, -3.889, -0.4079), (-2.177, -3.672, -0.6292), (-2.123, -3.398, -0.7712), (1.991, 2.988, 1.131), (1.836, 2.756, 0.9889), (1.714, 2.572, 0.7676), (1.635, 2.453, 0.4889), (1.608, 2.413, 0.1798), (1.635, 2.453, -0.1292), (1.714, 2.572, -0.4079), (1.836, 2.756, -0.6292), (1.991, 2.988, -0.7712), (1.906, 3.073, 1.131), (1.674, 2.918, 0.9889), (1.49, 2.794, 0.7676), (1.372, 2.715, 0.4889), (1.332, 2.688, 0.1798), (1.372, 2.715, -0.1292), (1.49, 2.794, -0.4079), (1.674, 2.918, -0.6292), (1.906, 3.073, -0.7712), (1.859, 3.184, 1.131), (1.586, 3.129, 0.9889), (1.369, 3.086, 0.7676), (1.23, 3.058, 0.4889), (1.182, 3.048, 0.1798), (1.23, 3.058, -0.1292), (1.369, 3.086, -0.4079), (1.586, 3.129, -0.6292), (1.859, 3.184, -0.7712), (1.859, 3.305, 1.131), (1.586, 3.359, 0.9889), (1.369, 3.402, 0.7676), (1.229, 3.429, 0.4889), (1.181, 3.439, 0.1798), (1.229, 3.429, -0.1292), (1.369, 3.402, -0.4079), (1.586, 3.359, -0.6292), (1.859, 3.305, -0.7712), (1.905, 3.416, 1.131), (1.673, 3.571, 0.9889), (1.489, 3.693, 0.7676), (1.371, 3.772, 0.4889), (1.33, 3.799, 0.1798), (1.371, 3.772, -0.1292), (1.489, 3.693, -0.4079), (1.673, 3.571, -0.6292), (1.905, 3.416, -0.7712), (1.99, 3.501, 1.131), (1.835, 3.733, 0.9889), (1.712, 3.917, 0.7676), (1.633, 4.035, 0.4889), (1.606, 4.076, 0.1798), (1.633, 4.035, -0.1292), (1.712, 3.917, -0.4079), (1.835, 3.733, -0.6292), (1.99, 3.501, -0.7712), (2.102, 3.548, 1.131), (2.047, 3.821, 0.9889), (2.004, 4.038, 0.7676), (1.976, 4.177, 0.4889), (1.966, 4.225, 0.1798), (1.976, 4.177, -0.1292), (2.004, 4.038, -0.4079), (2.047, 3.821, -0.6292), (2.102, 3.548, -0.7712), (2.222, 3.548, 1.131), (2.276, 3.821, 0.9889), (2.319, 4.038, 0.7676), (2.347, 4.178, 0.4889), (2.356, 4.226, 0.1798), (2.347, 4.178, -0.1292), (2.319, 4.038, -0.4079), (2.276, 3.821, -0.6292), (2.222, 3.548, -0.7712), (2.334, 3.502, 1.131), (2.488, 3.734, 0.9889), (2.611, 3.918, 0.7676), (2.69, 4.036, 0.4889), (2.717, 4.077, 0.1798), (2.69, 4.036, -0.1292), (2.611, 3.918, -0.4079), (2.488, 3.734, -0.6292), (2.334, 3.502, -0.7712), (2.419, 3.417, 1.131), (2.651, 3.572, 0.9889), (2.835, 3.695, 0.7676), (2.953, 3.774, 0.4889), (2.993, 3.801, 0.1798), (2.953, 3.774, -0.1292), (2.835, 3.695, -0.4079), (2.651, 3.572, -0.6292), (2.419, 3.417, -0.7712), (2.465, 3.305, 1.131), (2.739, 3.36, 0.9889), (2.956, 3.404, 0.7676), (3.095, 3.431, 0.4889), (3.143, 3.441, 0.1798), (3.095, 3.431, -0.1292), (2.956, 3.404, -0.4079), (2.739, 3.36, -0.6292), (2.465, 3.305, -0.7712), (2.466, 3.185, 1.131), (2.739, 3.131, 0.9889), (2.956, 3.088, 0.7676), (3.095, 3.06, 0.4889), (3.143, 3.051, 0.1798), (3.095, 3.06, -0.1292), (2.956, 3.088, -0.4079), (2.739, 3.131, -0.6292), (2.466, 3.185, -0.7712), (2.42, 3.073, 1.131), (2.652, 2.919, 0.9889), (2.836, 2.796, 0.7676), (2.954, 2.717, 0.4889), (2.995, 2.69, 0.1798), (2.954, 2.717, -0.1292), (2.836, 2.796, -0.4079), (2.652, 2.919, -0.6292), (2.42, 3.073, -0.7712), (2.334, 2.988, 1.131), (2.49, 2.756, 0.9889), (2.613, 2.573, 0.7676), (2.692, 2.455, 0.4889), (2.719, 2.414, 0.1798), (2.692, 2.455, -0.1292), (2.613, 2.573, -0.4079), (2.49, 2.756, -0.6292), (2.334, 2.988, -0.7712), (2.162, 3.245, -0.8202), (2.162, 3.245, 1.18), (2.223, 2.942, 1.131), (2.278, 2.668, 0.9889), (2.321, 2.451, 0.7676), (2.349, 2.312, 0.4889), (2.359, 2.264, 0.1798), (2.349, 2.312, -0.1292), (2.321, 2.451, -0.4079), (2.278, 2.668, -0.6292), (2.223, 2.942, -0.7712), (2.102, 2.942, 1.131), (2.048, 2.668, 0.9889), (2.006, 2.451, 0.7676), (1.978, 2.312, 0.4889), (1.968, 2.264, 0.1798), (1.978, 2.312, -0.1292), (2.006, 2.451, -0.4079), (2.048, 2.668, -0.6292), (2.102, 2.942, -0.7712), (-3.54, 2.019, 0.9511), (-3.818, 2.019, 0.809), (-4.04, 2.019, 0.5878), (-4.182, 2.019, 0.309), (-4.231, 2.019, 7.588e-06), (-4.182, 2.019, -0.309), (-4.04, 2.019, -0.5878), (-3.818, 2.019, -0.809), (-3.54, 2.019, -0.951), (-3.516, 2.137, 0.9511), (-3.774, 2.244, 0.809), (-3.978, 2.328, 0.5878), (-4.109, 2.383, 0.309), (-4.154, 2.401, 7.588e-06), (-4.109, 2.383, -0.309), (-3.978, 2.328, -0.5878), (-3.774, 2.244, -0.809), (-3.516, 2.137, -0.951), (-3.449, 2.237, 0.9511), (-3.646, 2.434, 0.809), (-3.803, 2.591, 0.5878), (-3.903, 2.691, 0.309), (-3.938, 2.726, 7.588e-06), (-3.903, 2.691, -0.309), (-3.803, 2.591, -0.5878), (-3.646, 2.434, -0.809), (-3.449, 2.237, -0.951), (-3.349, 2.304, 0.9511), (-3.455, 2.562, 0.809), (-3.54, 2.766, 0.5878), (-3.594, 2.897, 0.309), (-3.613, 2.943, 7.588e-06), (-3.594, 2.897, -0.309), (-3.54, 2.766, -0.5878), (-3.455, 2.562, -0.809), (-3.349, 2.304, -0.951), (-3.231, 2.328, 0.9511), (-3.231, 2.606, 0.809), (-3.231, 2.828, 0.5878), (-3.231, 2.97, 0.309), (-3.231, 3.019, 7.588e-06), (-3.231, 2.97, -0.309), (-3.231, 2.828, -0.5878), (-3.231, 2.606, -0.809), (-3.231, 2.328, -0.951), (-3.112, 2.304, 0.9511), (-3.006, 2.562, 0.809), (-2.921, 2.766, 0.5878), (-2.867, 2.897, 0.309), (-2.848, 2.943, 7.588e-06), (-2.867, 2.897, -0.309), (-2.921, 2.766, -0.5878), (-3.006, 2.562, -0.809), (-3.112, 2.304, -0.951), (-3.012, 2.237, 0.9511), (-2.815, 2.434, 0.809), (-2.658, 2.591, 0.5878), (-2.558, 2.691, 0.309), (-2.523, 2.726, 7.588e-06), (-2.558, 2.691, -0.309), (-2.658, 2.591, -0.5878), (-2.815, 2.434, -0.809), (-3.012, 2.237, -0.951), (-2.945, 2.137, 0.9511), (-2.687, 2.244, 0.809), (-2.483, 2.328, 0.5878), (-2.352, 2.383, 0.309), (-2.307, 2.401, 7.588e-06), (-2.352, 2.383, -0.309), (-2.483, 2.328, -0.5878), (-2.687, 2.244, -0.809), (-2.945, 2.137, -0.951), (-2.922, 2.019, 0.9511), (-2.643, 2.019, 0.809), (-2.422, 2.019, 0.5878), (-2.279, 2.019, 0.309), (-2.231, 2.019, 7.588e-06), (-2.279, 2.019, -0.309), (-2.422, 2.019, -0.5878), (-2.643, 2.019, -0.809), (-2.922, 2.019, -0.951), (-2.945, 1.9, 0.9511), (-2.687, 1.794, 0.809), (-2.483, 1.709, 0.5878), (-2.352, 1.655, 0.309), (-2.307, 1.636, 7.588e-06), (-2.352, 1.655, -0.309), (-2.483, 1.709, -0.5878), (-2.687, 1.794, -0.809), (-2.945, 1.9, -0.951), (-3.012, 1.8, 0.9511), (-2.815, 1.603, 0.809), (-2.658, 1.447, 0.5878), (-2.558, 1.346, 0.309), (-2.523, 1.312, 7.588e-06), (-2.558, 1.346, -0.309), (-2.658, 1.447, -0.5878), (-2.815, 1.603, -0.809), (-3.012, 1.8, -0.951), (-3.112, 1.733, 0.9511), (-3.006, 1.476, 0.809), (-2.921, 1.271, 0.5878), (-2.867, 1.14, 0.309), (-2.848, 1.095, 7.588e-06), (-2.867, 1.14, -0.309), (-2.921, 1.271, -0.5878), (-3.006, 1.476, -0.809), (-3.112, 1.733, -0.951), (-3.231, 1.71, 0.9511), (-3.231, 1.431, 0.809), (-3.231, 1.21, 0.5878), (-3.231, 1.068, 0.309), (-3.231, 1.019, 7.588e-06), (-3.231, 1.068, -0.309), (-3.231, 1.21, -0.5878), (-3.231, 1.431, -0.809), (-3.231, 1.71, -0.951), (-3.349, 1.733, 0.9511), (-3.455, 1.476, 0.809), (-3.54, 1.271, 0.5878), (-3.594, 1.14, 0.309), (-3.613, 1.095, 7.588e-06), (-3.594, 1.14, -0.309), (-3.54, 1.271, -0.5878), (-3.455, 1.476, -0.809), (-3.349, 1.733, -0.951), (-3.231, 2.019, -1.0), (-3.231, 2.019, 1.0), (-3.449, 1.8, 0.9511), (-3.646, 1.603, 0.809), (-3.803, 1.447, 0.5878), (-3.903, 1.346, 0.309), (-3.938, 1.312, 7.588e-06), (-3.903, 1.346, -0.309), (-3.803, 1.447, -0.5878), (-3.646, 1.603, -0.809), (-3.449, 1.8, -0.951), (-3.516, 1.9, 0.9511), (-3.774, 1.794, 0.809), (-3.978, 1.709, 0.5878), (-4.109, 1.655, 0.309), (-4.154, 1.636, 7.588e-06), (-4.109, 1.655, -0.309), (-3.978, 1.709, -0.5878), (-3.774, 1.794, -0.809), (-3.516, 1.9, -0.951), (2.968, -1.855, 0.9511), (2.732, -1.707, 0.809), (2.544, -1.59, 0.5878), (2.424, -1.515, 0.309), (2.382, -1.489, -4.485e-06), (2.424, -1.515, -0.309), (2.544, -1.59, -0.5878), (2.732, -1.707, -0.809), (2.968, -1.855, -0.9511), (3.051, -1.767, 0.951), (2.889, -1.54, 0.809), (2.761, -1.36, 0.5878), (2.678, -1.244, 0.309), (2.65, -1.205, -4.728e-06), (2.678, -1.244, -0.309), (2.761, -1.36, -0.5878), (2.889, -1.54, -0.809), (3.051, -1.767, -0.9511), (3.161, -1.718, 0.951), (3.098, -1.446, 0.809), (3.049, -1.23, 0.5878), (3.017, -1.092, 0.309), (3.006, -1.044, -5.418e-06), (3.017, -1.092, -0.309), (3.049, -1.23, -0.5878), (3.098, -1.446, -0.809), (3.161, -1.718, -0.9511), (3.282, -1.714, 0.951), (3.328, -1.439, 0.809), (3.364, -1.221, 0.5878), (3.388, -1.081, 0.309), (3.396, -1.032, -6.452e-06), (3.388, -1.081, -0.309), (3.364, -1.221, -0.5878), (3.328, -1.439, -0.809), (3.282, -1.714, -0.9511), (3.394, -1.757, 0.951), (3.542, -1.52, 0.809), (3.659, -1.333, 0.5878), (3.735, -1.212, 0.309), (3.76, -1.171, -7.67e-06), (3.735, -1.212, -0.309), (3.659, -1.333, -0.5878), (3.542, -1.52, -0.809), (3.394, -1.757, -0.9511), (3.482, -1.839, 0.951), (3.709, -1.677, 0.809), (3.889, -1.549, 0.5878), (4.005, -1.466, 0.309), (4.045, -1.438, -8.889e-06), (4.005, -1.466, -0.309), (3.889, -1.549, -0.5878), (3.709, -1.677, -0.809), (3.482, -1.839, -0.9511), (3.532, -1.949, 0.951), (3.803, -1.886, 0.809), (4.019, -1.837, 0.5878), (4.157, -1.805, 0.309), (4.205, -1.794, -9.923e-06), (4.157, -1.805, -0.309), (4.019, -1.837, -0.5878), (3.803, -1.886, -0.809), (3.532, -1.949, -0.9511), (3.535, -2.07, 0.951), (3.81, -2.116, 0.809), (4.028, -2.152, 0.5878), (4.169, -2.176, 0.309), (4.217, -2.184, -1.061e-05), (4.169, -2.176, -0.309), (4.028, -2.152, -0.5878), (3.81, -2.116, -0.809), (3.535, -2.07, -0.9511), (3.493, -2.182, 0.951), (3.729, -2.33, 0.809), (3.917, -2.447, 0.5878), (4.037, -2.523, 0.309), (4.079, -2.549, -1.086e-05), (4.037, -2.523, -0.309), (3.917, -2.447, -0.5878), (3.729, -2.33, -0.809), (3.493, -2.182, -0.9511), (3.41, -2.27, 0.951), (3.572, -2.497, 0.809), (3.7, -2.677, 0.5878), (3.783, -2.793, 0.309), (3.811, -2.833, -1.061e-05), (3.783, -2.793, -0.309), (3.7, -2.677, -0.5878), (3.572, -2.497, -0.809), (3.41, -2.27, -0.9511), (3.3, -2.32, 0.951), (3.363, -2.591, 0.809), (3.413, -2.807, 0.5878), (3.444, -2.945, 0.309), (3.455, -2.993, -9.923e-06), (3.444, -2.945, -0.309), (3.413, -2.807, -0.5878), (3.363, -2.591, -0.809), (3.3, -2.32, -0.9511), (3.18, -2.323, 0.951), (3.134, -2.598, 0.809), (3.097, -2.817, 0.5878), (3.074, -2.957, 0.309), (3.065, -3.005, -8.889e-06), (3.074, -2.957, -0.309), (3.097, -2.817, -0.5878), (3.134, -2.598, -0.809), (3.18, -2.323, -0.9511), (3.067, -2.281, 0.951), (2.919, -2.517, 0.809), (2.802, -2.705, 0.5878), (2.727, -2.825, 0.309), (2.701, -2.867, -7.67e-06), (2.727, -2.825, -0.309), (2.802, -2.705, -0.5878), (2.919, -2.517, -0.809), (3.067, -2.281, -0.9511), (2.979, -2.198, 0.951), (2.752, -2.36, 0.809), (2.572, -2.488, 0.5878), (2.456, -2.571, 0.309), (2.416, -2.599, -6.452e-06), (2.456, -2.571, -0.309), (2.572, -2.488, -0.5878), (2.752, -2.36, -0.809), (2.979, -2.198, -0.9511), (3.231, -2.019, -1.0), (3.231, -2.019, 1.0), (2.929, -2.088, 0.951), (2.658, -2.151, 0.809), (2.442, -2.201, 0.5878), (2.304, -2.233, 0.309), (2.256, -2.244, -5.418e-06), (2.304, -2.233, -0.309), (2.442, -2.201, -0.5878), (2.658, -2.151, -0.809), (2.929, -2.088, -0.9511), (2.926, -1.968, 0.951), (2.651, -1.922, 0.809), (2.433, -1.885, 0.5878), (2.293, -1.862, 0.309), (2.244, -1.854, -4.728e-06), (2.293, -1.862, -0.309), (2.433, -1.885, -0.5878), (2.651, -1.922, -0.809), (2.926, -1.968, -0.9511)], [], [(0, 12, 13, 1), (1, 13, 14, 2), (2, 14, 15, 3), (3, 15, 16, 4), (4, 16, 17, 5), (5, 17, 18, 6), (6, 18, 19, 7), (7, 19, 20, 8), (8, 20, 21, 9), (9, 21, 22, 10), (10, 22, 23, 11), (0, 11, 23, 12), (12, 24, 25, 13), (13, 25, 26, 14), (14, 26, 27, 15), (15, 27, 28, 16), (16, 28, 29, 17), (17, 29, 30, 18), (18, 30, 31, 19), (19, 31, 32, 20), (20, 32, 33, 21), (21, 33, 34, 22), (22, 34, 35, 23), (23, 35, 24, 12), (24, 36, 37, 25), (25, 37, 38, 26), (26, 38, 39, 27), (27, 39, 40, 28), (28, 40, 41, 29), (29, 41, 42, 30), (30, 42, 43, 31), (31, 43, 44, 32), (32, 44, 45, 33), (33, 45, 46, 34), (34, 46, 47, 35), (35, 47, 36, 24), (36, 48, 49, 37), (37, 49, 50, 38), (38, 50, 51, 39), (39, 51, 52, 40), (40, 52, 53, 41), (41, 53, 54, 42), (42, 54, 55, 43), (43, 55, 56, 44), (44, 56, 57, 45), (45, 57, 58, 46), (46, 58, 59, 47), (47, 59, 48, 36), (48, 60, 61, 49), (49, 61, 62, 50), (50, 62, 63, 51), (51, 63, 64, 52), (52, 64, 65, 53), (53, 65, 66, 54), (54, 66, 67, 55), (55, 67, 68, 56), (56, 68, 69, 57), (57, 69, 70, 58), (58, 70, 71, 59), (59, 71, 60, 48), (60, 72, 73, 61), (61, 73, 74, 62), (62, 74, 75, 63), (63, 75, 76, 64), (64, 76, 77, 65), (65, 77, 78, 66), (66, 78, 79, 67), (67, 79, 80, 68), (68, 80, 81, 69), (69, 81, 82, 70), (70, 82, 83, 71), (71, 83, 72, 60), (72, 84, 85, 73), (73, 85, 86, 74), (74, 86, 87, 75), (75, 87, 88, 76), (76, 88, 89, 77), (77, 89, 90, 78), (78, 90, 91, 79), (79, 91, 92, 80), (80, 92, 93, 81), (81, 93, 94, 82), (82, 94, 95, 83), (83, 95, 84, 72), (84, 96, 97, 85), (85, 97, 98, 86), (86, 98, 99, 87), (87, 99, 100, 88), (88, 100, 101, 89), (89, 101, 102, 90), (90, 102, 103, 91), (91, 103, 104, 92), (92, 104, 105, 93), (93, 105, 106, 94), (94, 106, 107, 95), (95, 107, 96, 84), (96, 108, 109, 97), (97, 109, 110, 98), (98, 110, 111, 99), (99, 111, 112, 100), (100, 112, 113, 101), (101, 113, 114, 102), (102, 114, 115, 103), (103, 115, 116, 104), (104, 116, 117, 105), (105, 117, 118, 106), (106, 118, 119, 107), (107, 119, 108, 96), (108, 120, 121, 109), (109, 121, 122, 110), (110, 122, 123, 111), (111, 123, 124, 112), (112, 124, 125, 113), (113, 125, 126, 114), (114, 126, 127, 115), (115, 127, 128, 116), (116, 128, 129, 117), (117, 129, 130, 118), (118, 130, 131, 119), (119, 131, 120, 108), (120, 132, 133, 121), (121, 133, 134, 122), (122, 134, 135, 123), (123, 135, 136, 124), (124, 136, 137, 125), (125, 137, 138, 126), (126, 138, 139, 127), (127, 139, 140, 128), (128, 140, 141, 129), (129, 141, 142, 130), (130, 142, 143, 131), (131, 143, 132, 120), (132, 144, 145, 133), (133, 145, 146, 134), (134, 146, 147, 135), (135, 147, 148, 136), (136, 148, 149, 137), (137, 149, 150, 138), (138, 150, 151, 139), (139, 151, 152, 140), (140, 152, 153, 141), (141, 153, 154, 142), (142, 154, 155, 143), (143, 155, 144, 132), (144, 156, 157, 145), (145, 157, 158, 146), (146, 158, 159, 147), (147, 159, 160, 148), (148, 160, 161, 149), (149, 161, 162, 150), (150, 162, 163, 151), (151, 163, 164, 152), (152, 164, 165, 153), (153, 165, 166, 154), (154, 166, 167, 155), (155, 167, 156, 144), (156, 168, 169, 157), (157, 169, 170, 158), (158, 170, 171, 159), (159, 171, 172, 160), (160, 172, 173, 161), (161, 173, 174, 162), (162, 174, 175, 163), (163, 175, 176, 164), (164, 176, 177, 165), (165, 177, 178, 166), (166, 178, 179, 167), (167, 179, 168, 156), (168, 180, 181, 169), (169, 181, 182, 170), (170, 182, 183, 171), (171, 183, 184, 172), (172, 184, 185, 173), (173, 185, 186, 174), (174, 186, 187, 175), (175, 187, 188, 176), (176, 188, 189, 177), (177, 189, 190, 178), (178, 190, 191, 179), (179, 191, 180, 168), (180, 192, 193, 181), (181, 193, 194, 182), (182, 194, 195, 183), (183, 195, 196, 184), (184, 196, 197, 185), (185, 197, 198, 186), (186, 198, 199, 187), (187, 199, 200, 188), (188, 200, 201, 189), (189, 201, 202, 190), (190, 202, 203, 191), (191, 203, 192, 180), (192, 204, 205, 193), (193, 205, 206, 194), (194, 206, 207, 195), (195, 207, 208, 196), (196, 208, 209, 197), (197, 209, 210, 198), (198, 210, 211, 199), (199, 211, 212, 200), (200, 212, 213, 201), (201, 213, 214, 202), (202, 214, 215, 203), (203, 215, 204, 192), (204, 216, 217, 205), (205, 217, 218, 206), (206, 218, 219, 207), (207, 219, 220, 208), (208, 220, 221, 209), (209, 221, 222, 210), (210, 222, 223, 211), (211, 223, 224, 212), (212, 224, 225, 213), (213, 225, 226, 214), (214, 226, 227, 215), (215, 227, 216, 204), (216, 228, 229, 217), (217, 229, 230, 218), (218, 230, 231, 219), (219, 231, 232, 220), (220, 232, 233, 221), (221, 233, 234, 222), (222, 234, 235, 223), (223, 235, 236, 224), (224, 236, 237, 225), (225, 237, 238, 226), (226, 238, 239, 227), (227, 239, 228, 216), (228, 240, 241, 229), (229, 241, 242, 230), (230, 242, 243, 231), (231, 243, 244, 232), (232, 244, 245, 233), (233, 245, 246, 234), (234, 246, 247, 235), (235, 247, 248, 236), (236, 248, 249, 237), (237, 249, 250, 238), (238, 250, 251, 239), (239, 251, 240, 228), (240, 252, 253, 241), (241, 253, 254, 242), (242, 254, 255, 243), (243, 255, 256, 244), (244, 256, 257, 245), (245, 257, 258, 246), (246, 258, 259, 247), (247, 259, 260, 248), (248, 260, 261, 249), (249, 261, 262, 250), (250, 262, 263, 251), (251, 263, 252, 240), (252, 264, 265, 253), (253, 265, 266, 254), (254, 266, 267, 255), (255, 267, 268, 256), (256, 268, 269, 257), (257, 269, 270, 258), (258, 270, 271, 259), (259, 271, 272, 260), (260, 272, 273, 261), (261, 273, 274, 262), (262, 274, 275, 263), (263, 275, 264, 252), (264, 276, 277, 265), (265, 277, 278, 266), (266, 278, 279, 267), (267, 279, 280, 268), (268, 280, 281, 269), (269, 281, 282, 270), (270, 282, 283, 271), (271, 283, 284, 272), (272, 284, 285, 273), (273, 285, 286, 274), (274, 286, 287, 275), (275, 287, 276, 264), (276, 288, 289, 277), (277, 289, 290, 278), (278, 290, 291, 279), (279, 291, 292, 280), (280, 292, 293, 281), (281, 293, 294, 282), (282, 294, 295, 283), (283, 295, 296, 284), (284, 296, 297, 285), (285, 297, 298, 286), (286, 298, 299, 287), (287, 299, 288, 276), (288, 300, 301, 289), (289, 301, 302, 290), (290, 302, 303, 291), (291, 303, 304, 292), (292, 304, 305, 293), (293, 305, 306, 294), (294, 306, 307, 295), (295, 307, 308, 296), (296, 308, 309, 297), (297, 309, 310, 298), (298, 310, 311, 299), (299, 311, 300, 288), (300, 312, 313, 301), (301, 313, 314, 302), (302, 314, 315, 303), (303, 315, 316, 304), (304, 316, 317, 305), (305, 317, 318, 306), (306, 318, 319, 307), (307, 319, 320, 308), (308, 320, 321, 309), (309, 321, 322, 310), (310, 322, 323, 311), (311, 323, 312, 300), (312, 324, 325, 313), (313, 325, 326, 314), (314, 326, 327, 315), (315, 327, 328, 316), (316, 328, 329, 317), (317, 329, 330, 318), (318, 330, 331, 319), (319, 331, 332, 320), (320, 332, 333, 321), (321, 333, 334, 322), (322, 334, 335, 323), (323, 335, 324, 312), (324, 336, 337, 325), (325, 337, 338, 326), (326, 338, 339, 327), (327, 339, 340, 328), (328, 340, 341, 329), (329, 341, 342, 330), (330, 342, 343, 331), (331, 343, 344, 332), (332, 344, 345, 333), (333, 345, 346, 334), (334, 346, 347, 335), (335, 347, 336, 324), (336, 348, 349, 337), (337, 349, 350, 338), (338, 350, 351, 339), (339, 351, 352, 340), (340, 352, 353, 341), (341, 353, 354, 342), (342, 354, 355, 343), (343, 355, 356, 344), (344, 356, 357, 345), (345, 357, 358, 346), (346, 358, 359, 347), (347, 359, 348, 336), (348, 360, 361, 349), (349, 361, 362, 350), (350, 362, 363, 351), (351, 363, 364, 352), (352, 364, 365, 353), (353, 365, 366, 354), (354, 366, 367, 355), (355, 367, 368, 356), (356, 368, 369, 357), (357, 369, 370, 358), (358, 370, 371, 359), (359, 371, 360, 348), (360, 372, 373, 361), (361, 373, 374, 362), (362, 374, 375, 363), (363, 375, 376, 364), (364, 376, 377, 365), (365, 377, 378, 366), (366, 378, 379, 367), (367, 379, 380, 368), (368, 380, 381, 369), (369, 381, 382, 370), (370, 382, 383, 371), (371, 383, 372, 360), (372, 384, 385, 373), (373, 385, 386, 374), (374, 386, 387, 375), (375, 387, 388, 376), (376, 388, 389, 377), (377, 389, 390, 378), (378, 390, 391, 379), (379, 391, 392, 380), (380, 392, 393, 381), (381, 393, 394, 382), (382, 394, 395, 383), (383, 395, 384, 372), (384, 396, 397, 385), (385, 397, 398, 386), (386, 398, 399, 387), (387, 399, 400, 388), (388, 400, 401, 389), (389, 401, 402, 390), (390, 402, 403, 391), (391, 403, 404, 392), (392, 404, 405, 393), (393, 405, 406, 394), (394, 406, 407, 395), (395, 407, 396, 384), (396, 408, 409, 397), (397, 409, 410, 398), (398, 410, 411, 399), (399, 411, 412, 400), (400, 412, 413, 401), (401, 413, 414, 402), (402, 414, 415, 403), (403, 415, 416, 404), (404, 416, 417, 405), (405, 417, 418, 406), (406, 418, 419, 407), (407, 419, 408, 396), (408, 420, 421, 409), (409, 421, 422, 410), (410, 422, 423, 411), (411, 423, 424, 412), (412, 424, 425, 413), (413, 425, 426, 414), (414, 426, 427, 415), (415, 427, 428, 416), (416, 428, 429, 417), (417, 429, 430, 418), (418, 430, 431, 419), (419, 431, 420, 408), (420, 432, 433, 421), (421, 433, 434, 422), (422, 434, 435, 423), (423, 435, 436, 424), (424, 436, 437, 425), (425, 437, 438, 426), (426, 438, 439, 427), (427, 439, 440, 428), (428, 440, 441, 429), (429, 441, 442, 430), (430, 442, 443, 431), (431, 443, 432, 420), (432, 444, 445, 433), (433, 445, 446, 434), (434, 446, 447, 435), (435, 447, 448, 436), (436, 448, 449, 437), (437, 449, 450, 438), (438, 450, 451, 439), (439, 451, 452, 440), (440, 452, 453, 441), (441, 453, 454, 442), (442, 454, 455, 443), (443, 455, 444, 432), (444, 456, 457, 445), (445, 457, 458, 446), (446, 458, 459, 447), (447, 459, 460, 448), (448, 460, 461, 449), (449, 461, 462, 450), (450, 462, 463, 451), (451, 463, 464, 452), (452, 464, 465, 453), (453, 465, 466, 454), (454, 466, 467, 455), (455, 467, 456, 444), (456, 468, 469, 457), (457, 469, 470, 458), (458, 470, 471, 459), (459, 471, 472, 460), (460, 472, 473, 461), (461, 473, 474, 462), (462, 474, 475, 463), (463, 475, 476, 464), (464, 476, 477, 465), (465, 477, 478, 466), (466, 478, 479, 467), (467, 479, 468, 456), (468, 480, 481, 469), (469, 481, 482, 470), (470, 482, 483, 471), (471, 483, 484, 472), (472, 484, 485, 473), (473, 485, 486, 474), (474, 486, 487, 475), (475, 487, 488, 476), (476, 488, 489, 477), (477, 489, 490, 478), (478, 490, 491, 479), (479, 491, 480, 468), (480, 492, 493, 481), (481, 493, 494, 482), (482, 494, 495, 483), (483, 495, 496, 484), (484, 496, 497, 485), (485, 497, 498, 486), (486, 498, 499, 487), (487, 499, 500, 488), (488, 500, 501, 489), (489, 501, 502, 490), (490, 502, 503, 491), (491, 503, 492, 480), (492, 504, 505, 493), (493, 505, 506, 494), (494, 506, 507, 495), (495, 507, 508, 496), (496, 508, 509, 497), (497, 509, 510, 498), (498, 510, 511, 499), (499, 511, 512, 500), (500, 512, 513, 501), (501, 513, 514, 502), (502, 514, 515, 503), (503, 515, 504, 492), (504, 516, 517, 505), (505, 517, 518, 506), (506, 518, 519, 507), (507, 519, 520, 508), (508, 520, 521, 509), (509, 521, 522, 510), (510, 522, 523, 511), (511, 523, 524, 512), (512, 524, 525, 513), (513, 525, 526, 514), (514, 526, 527, 515), (515, 527, 516, 504), (516, 528, 529, 517), (517, 529, 530, 518), (518, 530, 531, 519), (519, 531, 532, 520), (520, 532, 533, 521), (521, 533, 534, 522), (522, 534, 535, 523), (523, 535, 536, 524), (524, 536, 537, 525), (525, 537, 538, 526), (526, 538, 539, 527), (527, 539, 528, 516), (528, 540, 541, 529), (529, 541, 542, 530), (530, 542, 543, 531), (531, 543, 544, 532), (532, 544, 545, 533), (533, 545, 546, 534), (534, 546, 547, 535), (535, 547, 548, 536), (536, 548, 549, 537), (537, 549, 550, 538), (538, 550, 551, 539), (539, 551, 540, 528), (540, 552, 553, 541), (541, 553, 554, 542), (542, 554, 555, 543), (543, 555, 556, 544), (544, 556, 557, 545), (545, 557, 558, 546), (546, 558, 559, 547), (547, 559, 560, 548), (548, 560, 561, 549), (549, 561, 562, 550), (550, 562, 563, 551), (551, 563, 552, 540), (552, 564, 565, 553), (553, 565, 566, 554), (554, 566, 567, 555), (555, 567, 568, 556), (556, 568, 569, 557), (557, 569, 570, 558), (558, 570, 571, 559), (559, 571, 572, 560), (560, 572, 573, 561), (561, 573, 574, 562), (562, 574, 575, 563), (563, 575, 564, 552), (564, 0, 1, 565), (565, 1, 2, 566), (566, 2, 3, 567), (567, 3, 4, 568), (568, 4, 5, 569), (569, 5, 6, 570), (570, 6, 7, 571), (571, 7, 8, 572), (572, 8, 9, 573), (573, 9, 10, 574), (574, 10, 11, 575), (575, 11, 0, 564), (584, 583, 592, 593), (583, 582, 591, 592), (582, 581, 590, 591), (581, 580, 589, 590), (580, 579, 588, 589), (579, 578, 587, 588), (578, 577, 586, 587), (577, 576, 585, 586), (593, 592, 601, 602), (592, 591, 600, 601), (591, 590, 599, 600), (590, 589, 598, 599), (589, 588, 597, 598), (588, 587, 596, 597), (587, 586, 595, 596), (586, 585, 594, 595), (602, 601, 610, 611), (601, 600, 609, 610), (600, 599, 608, 609), (599, 598, 607, 608), (598, 597, 606, 607), (597, 596, 605, 606), (596, 595, 604, 605), (595, 594, 603, 604), (611, 610, 619, 620), (610, 609, 618, 619), (609, 608, 617, 618), (608, 607, 616, 617), (607, 606, 615, 616), (606, 605, 614, 615), (605, 604, 613, 614), (604, 603, 612, 613), (620, 619, 628, 629), (619, 618, 627, 628), (618, 617, 626, 627), (617, 616, 625, 626), (616, 615, 624, 625), (615, 614, 623, 624), (614, 613, 622, 623), (613, 612, 621, 622), (629, 628, 637, 638), (628, 627, 636, 637), (627, 626, 635, 636), (626, 625, 634, 635), (625, 624, 633, 634), (624, 623, 632, 633), (623, 622, 631, 632), (622, 621, 630, 631), (638, 637, 646, 647), (637, 636, 645, 646), (636, 635, 644, 645), (635, 634, 643, 644), (634, 633, 642, 643), (633, 632, 641, 642), (632, 631, 640, 641), (631, 630, 639, 640), (647, 646, 655, 656), (646, 645, 654, 655), (645, 644, 653, 654), (644, 643, 652, 653), (643, 642, 651, 652), (642, 641, 650, 651), (641, 640, 649, 650), (640, 639, 648, 649), (656, 655, 664, 665), (655, 654, 663, 664), (654, 653, 662, 663), (653, 652, 661, 662), (652, 651, 660, 661), (651, 650, 659, 660), (650, 649, 658, 659), (649, 648, 657, 658), (665, 664, 673, 674), (664, 663, 672, 673), (663, 662, 671, 672), (662, 661, 670, 671), (661, 660, 669, 670), (660, 659, 668, 669), (659, 658, 667, 668), (658, 657, 666, 667), (674, 673, 682, 683), (673, 672, 681, 682), (672, 671, 680, 681), (671, 670, 679, 680), (670, 669, 678, 679), (669, 668, 677, 678), (668, 667, 676, 677), (667, 666, 675, 676), (683, 682, 691, 692), (682, 681, 690, 691), (681, 680, 689, 690), (680, 679, 688, 689), (679, 678, 687, 688), (678, 677, 686, 687), (677, 676, 685, 686), (676, 675, 684, 685), (692, 691, 700, 701), (691, 690, 699, 700), (690, 689, 698, 699), (689, 688, 697, 698), (688, 687, 696, 697), (687, 686, 695, 696), (686, 685, 694, 695), (685, 684, 693, 694), (701, 700, 711, 712), (700, 699, 710, 711), (699, 698, 709, 710), (698, 697, 708, 709), (697, 696, 707, 708), (696, 695, 706, 707), (695, 694, 705, 706), (694, 693, 704, 705), (712, 711, 720, 721), (711, 710, 719, 720), (710, 709, 718, 719), (709, 708, 717, 718), (708, 707, 716, 717), (707, 706, 715, 716), (706, 705, 714, 715), (705, 704, 713, 714), (702, 584, 593), (576, 703, 585), (702, 593, 602), (585, 703, 594), (702, 602, 611), (594, 703, 603), (702, 611, 620), (603, 703, 612), (702, 620, 629), (612, 703, 621), (702, 629, 638), (621, 703, 630), (702, 638, 647), (630, 703, 639), (702, 647, 656), (639, 703, 648), (702, 656, 665), (648, 703, 657), (702, 665, 674), (657, 703, 666), (702, 674, 683), (666, 703, 675), (702, 683, 692), (675, 703, 684), (702, 692, 701), (684, 703, 693), (702, 701, 712), (693, 703, 704), (702, 712, 721), (704, 703, 713), (702, 721, 584), (721, 720, 583, 584), (720, 719, 582, 583), (719, 718, 581, 582), (718, 717, 580, 581), (717, 716, 579, 580), (716, 715, 578, 579), (715, 714, 577, 578), (714, 713, 576, 577), (713, 703, 576), (730, 729, 738, 739), (729, 728, 737, 738), (728, 727, 736, 737), (727, 726, 735, 736), (726, 725, 734, 735), (725, 724, 733, 734), (724, 723, 732, 733), (723, 722, 731, 732), (739, 738, 747, 748), (738, 737, 746, 747), (737, 736, 745, 746), (736, 735, 744, 745), (735, 734, 743, 744), (734, 733, 742, 743), (733, 732, 741, 742), (732, 731, 740, 741), (748, 747, 756, 757), (747, 746, 755, 756), (746, 745, 754, 755), (745, 744, 753, 754), (744, 743, 752, 753), (743, 742, 751, 752), (742, 741, 750, 751), (741, 740, 749, 750), (757, 756, 765, 766), (756, 755, 764, 765), (755, 754, 763, 764), (754, 753, 762, 763), (753, 752, 761, 762), (752, 751, 760, 761), (751, 750, 759, 760), (750, 749, 758, 759), (766, 765, 774, 775), (765, 764, 773, 774), (764, 763, 772, 773), (763, 762, 771, 772), (762, 761, 770, 771), (761, 760, 769, 770), (760, 759, 768, 769), (759, 758, 767, 768), (775, 774, 783, 784), (774, 773, 782, 783), (773, 772, 781, 782), (772, 771, 780, 781), (771, 770, 779, 780), (770, 769, 778, 779), (769, 768, 777, 778), (768, 767, 776, 777), (784, 783, 792, 793), (783, 782, 791, 792), (782, 781, 790, 791), (781, 780, 789, 790), (780, 779, 788, 789), (779, 778, 787, 788), (778, 777, 786, 787), (777, 776, 785, 786), (793, 792, 801, 802), (792, 791, 800, 801), (791, 790, 799, 800), (790, 789, 798, 799), (789, 788, 797, 798), (788, 787, 796, 797), (787, 786, 795, 796), (786, 785, 794, 795), (802, 801, 810, 811), (801, 800, 809, 810), (800, 799, 808, 809), (799, 798, 807, 808), (798, 797, 806, 807), (797, 796, 805, 806), (796, 795, 804, 805), (795, 794, 803, 804), (811, 810, 819, 820), (810, 809, 818, 819), (809, 808, 817, 818), (808, 807, 816, 817), (807, 806, 815, 816), (806, 805, 814, 815), (805, 804, 813, 814), (804, 803, 812, 813), (820, 819, 828, 829), (819, 818, 827, 828), (818, 817, 826, 827), (817, 816, 825, 826), (816, 815, 824, 825), (815, 814, 823, 824), (814, 813, 822, 823), (813, 812, 821, 822), (829, 828, 837, 838), (828, 827, 836, 837), (827, 826, 835, 836), (826, 825, 834, 835), (825, 824, 833, 834), (824, 823, 832, 833), (823, 822, 831, 832), (822, 821, 830, 831), (838, 837, 846, 847), (837, 836, 845, 846), (836, 835, 844, 845), (835, 834, 843, 844), (834, 833, 842, 843), (833, 832, 841, 842), (832, 831, 840, 841), (831, 830, 839, 840), (847, 846, 857, 858), (846, 845, 856, 857), (845, 844, 855, 856), (844, 843, 854, 855), (843, 842, 853, 854), (842, 841, 852, 853), (841, 840, 851, 852), (840, 839, 850, 851), (858, 857, 866, 867), (857, 856, 865, 866), (856, 855, 864, 865), (855, 854, 863, 864), (854, 853, 862, 863), (853, 852, 861, 862), (852, 851, 860, 861), (851, 850, 859, 860), (848, 730, 739), (722, 849, 731), (848, 739, 748), (731, 849, 740), (848, 748, 757), (740, 849, 749), (848, 757, 766), (749, 849, 758), (848, 766, 775), (758, 849, 767), (848, 775, 784), (767, 849, 776), (848, 784, 793), (776, 849, 785), (848, 793, 802), (785, 849, 794), (848, 802, 811), (794, 849, 803), (848, 811, 820), (803, 849, 812), (848, 820, 829), (812, 849, 821), (848, 829, 838), (821, 849, 830), (848, 838, 847), (830, 849, 839), (848, 847, 858), (839, 849, 850), (848, 858, 867), (850, 849, 859), (848, 867, 730), (867, 866, 729, 730), (866, 865, 728, 729), (865, 864, 727, 728), (864, 863, 726, 727), (863, 862, 725, 726), (862, 861, 724, 725), (861, 860, 723, 724), (860, 859, 722, 723), (859, 849, 722), (876, 875, 884, 885), (875, 874, 883, 884), (874, 873, 882, 883), (873, 872, 881, 882), (872, 871, 880, 881), (871, 870, 879, 880), (870, 869, 878, 879), (869, 868, 877, 878), (885, 884, 893, 894), (884, 883, 892, 893), (883, 882, 891, 892), (882, 881, 890, 891), (881, 880, 889, 890), (880, 879, 888, 889), (879, 878, 887, 888), (878, 877, 886, 887), (894, 893, 902, 903), (893, 892, 901, 902), (892, 891, 900, 901), (891, 890, 899, 900), (890, 889, 898, 899), (889, 888, 897, 898), (888, 887, 896, 897), (887, 886, 895, 896), (903, 902, 911, 912), (902, 901, 910, 911), (901, 900, 909, 910), (900, 899, 908, 909), (899, 898, 907, 908), (898, 897, 906, 907), (897, 896, 905, 906), (896, 895, 904, 905), (912, 911, 920, 921), (911, 910, 919, 920), (910, 909, 918, 919), (909, 908, 917, 918), (908, 907, 916, 917), (907, 906, 915, 916), (906, 905, 914, 915), (905, 904, 913, 914), (921, 920, 929, 930), (920, 919, 928, 929), (919, 918, 927, 928), (918, 917, 926, 927), (917, 916, 925, 926), (916, 915, 924, 925), (915, 914, 923, 924), (914, 913, 922, 923), (930, 929, 938, 939), (929, 928, 937, 938), (928, 927, 936, 937), (927, 926, 935, 936), (926, 925, 934, 935), (925, 924, 933, 934), (924, 923, 932, 933), (923, 922, 931, 932), (939, 938, 947, 948), (938, 937, 946, 947), (937, 936, 945, 946), (936, 935, 944, 945), (935, 934, 943, 944), (934, 933, 942, 943), (933, 932, 941, 942), (932, 931, 940, 941), (948, 947, 956, 957), (947, 946, 955, 956), (946, 945, 954, 955), (945, 944, 953, 954), (944, 943, 952, 953), (943, 942, 951, 952), (942, 941, 950, 951), (941, 940, 949, 950), (957, 956, 965, 966), (956, 955, 964, 965), (955, 954, 963, 964), (954, 953, 962, 963), (953, 952, 961, 962), (952, 951, 960, 961), (951, 950, 959, 960), (950, 949, 958, 959), (966, 965, 974, 975), (965, 964, 973, 974), (964, 963, 972, 973), (963, 962, 971, 972), (962, 961, 970, 971), (961, 960, 969, 970), (960, 959, 968, 969), (959, 958, 967, 968), (975, 974, 983, 984), (974, 973, 982, 983), (973, 972, 981, 982), (972, 971, 980, 981), (971, 970, 979, 980), (970, 969, 978, 979), (969, 968, 977, 978), (968, 967, 976, 977), (984, 983, 992, 993), (983, 982, 991, 992), (982, 981, 990, 991), (981, 980, 989, 990), (980, 979, 988, 989), (979, 978, 987, 988), (978, 977, 986, 987), (977, 976, 985, 986), (993, 992, 1003, 1004), (992, 991, 1002, 1003), (991, 990, 1001, 1002), (990, 989, 1000, 1001), (989, 988, 999, 1000), (988, 987, 998, 999), (987, 986, 997, 998), (986, 985, 996, 997), (1004, 1003, 1012, 1013), (1003, 1002, 1011, 1012), (1002, 1001, 1010, 1011), (1001, 1000, 1009, 1010), (1000, 999, 1008, 1009), (999, 998, 1007, 1008), (998, 997, 1006, 1007), (997, 996, 1005, 1006), (994, 876, 885), (868, 995, 877), (994, 885, 894), (877, 995, 886), (994, 894, 903), (886, 995, 895), (994, 903, 912), (895, 995, 904), (994, 912, 921), (904, 995, 913), (994, 921, 930), (913, 995, 922), (994, 930, 939), (922, 995, 931), (994, 939, 948), (931, 995, 940), (994, 948, 957), (940, 995, 949), (994, 957, 966), (949, 995, 958), (994, 966, 975), (958, 995, 967), (994, 975, 984), (967, 995, 976), (994, 984, 993), (976, 995, 985), (994, 993, 1004), (985, 995, 996), (994, 1004, 1013), (996, 995, 1005), (994, 1013, 876), (1013, 1012, 875, 876), (1012, 1011, 874, 875), (1011, 1010, 873, 874), (1010, 1009, 872, 873), (1009, 1008, 871, 872), (1008, 1007, 870, 871), (1007, 1006, 869, 870), (1006, 1005, 868, 869), (1005, 995, 868), (1022, 1021, 1030, 1031), (1021, 1020, 1029, 1030), (1020, 1019, 1028, 1029), (1019, 1018, 1027, 1028), (1018, 1017, 1026, 1027), (1017, 1016, 1025, 1026), (1016, 1015, 1024, 1025), (1015, 1014, 1023, 1024), (1031, 1030, 1039, 1040), (1030, 1029, 1038, 1039), (1029, 1028, 1037, 1038), (1028, 1027, 1036, 1037), (1027, 1026, 1035, 1036), (1026, 1025, 1034, 1035), (1025, 1024, 1033, 1034), (1024, 1023, 1032, 1033), (1040, 1039, 1048, 1049), (1039, 1038, 1047, 1048), (1038, 1037, 1046, 1047), (1037, 1036, 1045, 1046), (1036, 1035, 1044, 1045), (1035, 1034, 1043, 1044), (1034, 1033, 1042, 1043), (1033, 1032, 1041, 1042), (1049, 1048, 1057, 1058), (1048, 1047, 1056, 1057), (1047, 1046, 1055, 1056), (1046, 1045, 1054, 1055), (1045, 1044, 1053, 1054), (1044, 1043, 1052, 1053), (1043, 1042, 1051, 1052), (1042, 1041, 1050, 1051), (1058, 1057, 1066, 1067), (1057, 1056, 1065, 1066), (1056, 1055, 1064, 1065), (1055, 1054, 1063, 1064), (1054, 1053, 1062, 1063), (1053, 1052, 1061, 1062), (1052, 1051, 1060, 1061), (1051, 1050, 1059, 1060), (1067, 1066, 1075, 1076), (1066, 1065, 1074, 1075), (1065, 1064, 1073, 1074), (1064, 1063, 1072, 1073), (1063, 1062, 1071, 1072), (1062, 1061, 1070, 1071), (1061, 1060, 1069, 1070), (1060, 1059, 1068, 1069), (1076, 1075, 1084, 1085), (1075, 1074, 1083, 1084), (1074, 1073, 1082, 1083), (1073, 1072, 1081, 1082), (1072, 1071, 1080, 1081), (1071, 1070, 1079, 1080), (1070, 1069, 1078, 1079), (1069, 1068, 1077, 1078), (1085, 1084, 1093, 1094), (1084, 1083, 1092, 1093), (1083, 1082, 1091, 1092), (1082, 1081, 1090, 1091), (1081, 1080, 1089, 1090), (1080, 1079, 1088, 1089), (1079, 1078, 1087, 1088), (1078, 1077, 1086, 1087), (1094, 1093, 1102, 1103), (1093, 1092, 1101, 1102), (1092, 1091, 1100, 1101), (1091, 1090, 1099, 1100), (1090, 1089, 1098, 1099), (1089, 1088, 1097, 1098), (1088, 1087, 1096, 1097), (1087, 1086, 1095, 1096), (1103, 1102, 1111, 1112), (1102, 1101, 1110, 1111), (1101, 1100, 1109, 1110), (1100, 1099, 1108, 1109), (1099, 1098, 1107, 1108), (1098, 1097, 1106, 1107), (1097, 1096, 1105, 1106), (1096, 1095, 1104, 1105), (1112, 1111, 1120, 1121), (1111, 1110, 1119, 1120), (1110, 1109, 1118, 1119), (1109, 1108, 1117, 1118), (1108, 1107, 1116, 1117), (1107, 1106, 1115, 1116), (1106, 1105, 1114, 1115), (1105, 1104, 1113, 1114), (1121, 1120, 1129, 1130), (1120, 1119, 1128, 1129), (1119, 1118, 1127, 1128), (1118, 1117, 1126, 1127), (1117, 1116, 1125, 1126), (1116, 1115, 1124, 1125), (1115, 1114, 1123, 1124), (1114, 1113, 1122, 1123), (1130, 1129, 1138, 1139), (1129, 1128, 1137, 1138), (1128, 1127, 1136, 1137), (1127, 1126, 1135, 1136), (1126, 1125, 1134, 1135), (1125, 1124, 1133, 1134), (1124, 1123, 1132, 1133), (1123, 1122, 1131, 1132), (1139, 1138, 1149, 1150), (1138, 1137, 1148, 1149), (1137, 1136, 1147, 1148), (1136, 1135, 1146, 1147), (1135, 1134, 1145, 1146), (1134, 1133, 1144, 1145), (1133, 1132, 1143, 1144), (1132, 1131, 1142, 1143), (1150, 1149, 1158, 1159), (1149, 1148, 1157, 1158), (1148, 1147, 1156, 1157), (1147, 1146, 1155, 1156), (1146, 1145, 1154, 1155), (1145, 1144, 1153, 1154), (1144, 1143, 1152, 1153), (1143, 1142, 1151, 1152), (1140, 1022, 1031), (1014, 1141, 1023), (1140, 1031, 1040), (1023, 1141, 1032), (1140, 1040, 1049), (1032, 1141, 1041), (1140, 1049, 1058), (1041, 1141, 1050), (1140, 1058, 1067), (1050, 1141, 1059), (1140, 1067, 1076), (1059, 1141, 1068), (1140, 1076, 1085), (1068, 1141, 1077), (1140, 1085, 1094), (1077, 1141, 1086), (1140, 1094, 1103), (1086, 1141, 1095), (1140, 1103, 1112), (1095, 1141, 1104), (1140, 1112, 1121), (1104, 1141, 1113), (1140, 1121, 1130), (1113, 1141, 1122), (1140, 1130, 1139), (1122, 1141, 1131), (1140, 1139, 1150), (1131, 1141, 1142), (1140, 1150, 1159), (1142, 1141, 1151), (1140, 1159, 1022), (1159, 1158, 1021, 1022), (1158, 1157, 1020, 1021), (1157, 1156, 1019, 1020), (1156, 1155, 1018, 1019), (1155, 1154, 1017, 1018), (1154, 1153, 1016, 1017), (1153, 1152, 1015, 1016), (1152, 1151, 1014, 1015), (1151, 1141, 1014)])
me_sphere_008.use_remesh_preserve_volume = False
me_sphere_008.use_remesh_preserve_attributes = False
me_sphere_008.use_mirror_vertex_groups = False
me_sphere_008.update()

# ---- objects
ob_sphere = bpy.data.objects.new('Sphere', me_sphere)
ob_lamp = bpy.data.objects.new('Lamp', light_lamp)
ob_camera = bpy.data.objects.new('Camera', cam_camera)
ob_sphere_004 = bpy.data.objects.new('Sphere.004', me_sphere_004)
ob_sphere_007 = bpy.data.objects.new('Sphere.007', me_sphere_007)
ob_sphere_008 = bpy.data.objects.new('Sphere.008', me_sphere_008)

# ---- transforms, parenting, visibility, modifiers, constraints
ob_sphere.location = (0.0, 0.0, 0.0)
ob_sphere.scale = (25.0, 15.0, 0.0674)
ob_sphere.lineart.crease_threshold = 0.0
ob_lamp.location = (9.948, 6.037, 29.96)
ob_lamp.rotation_euler = (0.6503, 0.05522, 1.866)
ob_lamp.lock_rotations_4d = False
ob_lamp.empty_display_type = 'ARROWS'
ob_lamp.color = (0.0, 0.0, 0.0, 0.0)
ob_lamp.hide_select = True
ob_lamp.lineart.crease_threshold = 0.0
ob_camera.location = (8.742, -14.37, 8.049)
ob_camera.rotation_euler = (1.144, 0.01097, 0.5213)
ob_camera.lock_rotations_4d = False
ob_camera.empty_display_type = 'ARROWS'
ob_camera.color = (0.0, 0.0, 0.0, 0.0)
ob_camera.hide_select = True
ob_camera.display_type = 'WIRE'
ob_camera.lineart.crease_threshold = 0.0
ob_sphere_004.location = (0.0, 0.0, 15.0)
ob_sphere_004.scale = (2.0, 2.0, 0.0674)
ob_sphere_004.lineart.crease_threshold = 0.0
ob_sphere_007.location = (0.0, 0.0, 20.0)
ob_sphere_007.scale = (25.0, 15.0, 0.0674)
ob_sphere_007.lineart.crease_threshold = 0.0
ob_sphere_008.location = (0.0, 0.0, 10.59)
ob_sphere_008.rotation_euler = (0.0, -0.0, -0.983)
ob_sphere_008.scale = (5.0, 5.0, 0.0674)
ob_sphere_008.lineart.crease_threshold = 0.0

# ---- collection membership
col_collection_1.objects.link(ob_sphere)
col_collection_1.objects.link(ob_lamp)
col_collection_1.objects.link(ob_camera)
col_collection_1.objects.link(ob_sphere_004)
col_collection_1.objects.link(ob_sphere_007)
col_collection_1.objects.link(ob_sphere_008)

# ---- scene / render settings (as saved in the file)
scene.camera = ob_camera
scene.frame_start = 1; scene.frame_end = 250; scene.frame_set(1)
scene.render.engine = 'BLENDER_EEVEE_NEXT'
scene.render.image_settings.file_format = 'JPEG'
scene.render.image_settings.color_mode = 'RGB'
scene.render.image_settings.compression = 90
scene.render.resolution_x = 640
scene.render.resolution_y = 480
scene.render.fps = 15
scene.render.dither_intensity = 0.0
scene.render.bake_margin = 2
scene.render.bake_bias = 0.0
scene.cycles.use_denoising = False
scene.cycles.samples = 10
scene.cycles.sampling_pattern = 'TABULATED_SOBOL'
scene.cycles.light_sampling_threshold = 0.0
scene.cycles.use_adaptive_sampling = False
scene.cycles.use_light_tree = False
scene.cycles.blur_glossy = 0.0
scene.cycles.volume_bounces = 1
scene.cycles.pixel_filter_type = 'GAUSSIAN'
scene.cycles.sample_clamp_indirect = 0.0
scene.view_settings.view_transform = 'Standard'
bpy.context.view_layer.update()
